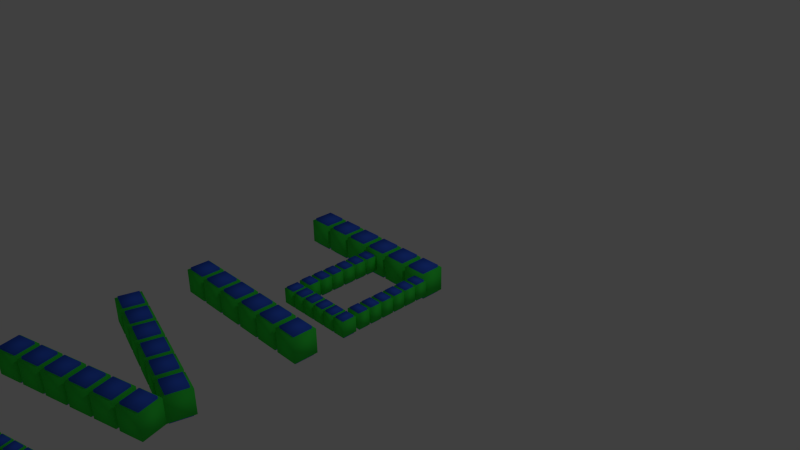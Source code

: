 # Source: playButton0.blend  (saved by Blender 2.72.0; exported with 4.5.12 LTS)
import bpy
from mathutils import Matrix  # noqa: F401  (used for matrix-valued properties, if any)

bpy.ops.wm.read_factory_settings(use_empty=True)
scene = bpy.context.scene
scene.name = 'Scene'

# ---- collections
col_collection_1 = bpy.data.collections.new('Collection 1'); scene.collection.children.link(col_collection_1)

# ---- materials (node trees are filled in below, after node groups)
mat_material_008 = bpy.data.materials.new('Material.008')
mat_material_008.alpha_threshold = 0.0
mat_material_008.use_transparent_shadow = False
mat_material_008.diffuse_color = (0.04293, 0.8, 0.06539, 1.0)
mat_material_008.roughness = 0.5
mat_material_009 = bpy.data.materials.new('Material.009')
mat_material_009.alpha_threshold = 0.0
mat_material_009.use_transparent_shadow = False
mat_material_009.diffuse_color = (0.04064, 0.1284, 0.8, 1.0)
mat_material_009.roughness = 0.5
mat_material_010 = bpy.data.materials.new('Material.010')
mat_material_010.alpha_threshold = 0.0
mat_material_010.use_transparent_shadow = False
mat_material_010.diffuse_color = (0.04293, 0.8, 0.06539, 1.0)
mat_material_010.roughness = 0.5
mat_material_011 = bpy.data.materials.new('Material.011')
mat_material_011.alpha_threshold = 0.0
mat_material_011.use_transparent_shadow = False
mat_material_011.diffuse_color = (0.04064, 0.1284, 0.8, 1.0)
mat_material_011.roughness = 0.5
mat_material_001 = bpy.data.materials.new('Material.001')
mat_material_001.alpha_threshold = 0.0
mat_material_001.use_transparent_shadow = False
mat_material_001.diffuse_color = (0.04293, 0.8, 0.06539, 1.0)
mat_material_001.roughness = 0.5
mat_material_000 = bpy.data.materials.new('Material.000')
mat_material_000.alpha_threshold = 0.0
mat_material_000.use_transparent_shadow = False
mat_material_000.diffuse_color = (0.04064, 0.1284, 0.8, 1.0)
mat_material_000.roughness = 0.5
mat_material_003 = bpy.data.materials.new('Material.003')
mat_material_003.alpha_threshold = 0.0
mat_material_003.use_transparent_shadow = False
mat_material_003.diffuse_color = (0.04293, 0.8, 0.06539, 1.0)
mat_material_003.roughness = 0.5
mat_material_002 = bpy.data.materials.new('Material.002')
mat_material_002.alpha_threshold = 0.0
mat_material_002.use_transparent_shadow = False
mat_material_002.diffuse_color = (0.04064, 0.1284, 0.8, 1.0)
mat_material_002.roughness = 0.5
mat_material_007 = bpy.data.materials.new('Material.007')
mat_material_007.alpha_threshold = 0.0
mat_material_007.use_transparent_shadow = False
mat_material_007.diffuse_color = (0.04293, 0.8, 0.06539, 1.0)
mat_material_007.roughness = 0.5
mat_material_004 = bpy.data.materials.new('Material.004')
mat_material_004.alpha_threshold = 0.0
mat_material_004.use_transparent_shadow = False
mat_material_004.diffuse_color = (0.04064, 0.1284, 0.8, 1.0)
mat_material_004.roughness = 0.5
mat_material_005 = bpy.data.materials.new('Material.005')
mat_material_005.alpha_threshold = 0.0
mat_material_005.use_transparent_shadow = False
mat_material_005.diffuse_color = (0.04293, 0.8, 0.06539, 1.0)
mat_material_005.roughness = 0.5
mat_material_006 = bpy.data.materials.new('Material.006')
mat_material_006.alpha_threshold = 0.0
mat_material_006.use_transparent_shadow = False
mat_material_006.diffuse_color = (0.04064, 0.1284, 0.8, 1.0)
mat_material_006.roughness = 0.5
mat_material_012 = bpy.data.materials.new('Material.012')
mat_material_012.alpha_threshold = 0.0
mat_material_012.use_transparent_shadow = False
mat_material_012.diffuse_color = (0.04293, 0.8, 0.06539, 1.0)
mat_material_012.roughness = 0.5
mat_material_013 = bpy.data.materials.new('Material.013')
mat_material_013.alpha_threshold = 0.0
mat_material_013.use_transparent_shadow = False
mat_material_013.diffuse_color = (0.04064, 0.1284, 0.8, 1.0)
mat_material_013.roughness = 0.5
mat_material_014 = bpy.data.materials.new('Material.014')
mat_material_014.alpha_threshold = 0.0
mat_material_014.use_transparent_shadow = False
mat_material_014.diffuse_color = (0.04293, 0.8, 0.06539, 1.0)
mat_material_014.roughness = 0.5
mat_material_015 = bpy.data.materials.new('Material.015')
mat_material_015.alpha_threshold = 0.0
mat_material_015.use_transparent_shadow = False
mat_material_015.diffuse_color = (0.04064, 0.1284, 0.8, 1.0)
mat_material_015.roughness = 0.5
mat_material_016 = bpy.data.materials.new('Material.016')
mat_material_016.alpha_threshold = 0.0
mat_material_016.use_transparent_shadow = False
mat_material_016.diffuse_color = (0.04293, 0.8, 0.06539, 1.0)
mat_material_016.roughness = 0.5
mat_material_017 = bpy.data.materials.new('Material.017')
mat_material_017.alpha_threshold = 0.0
mat_material_017.use_transparent_shadow = False
mat_material_017.diffuse_color = (0.04064, 0.1284, 0.8, 1.0)
mat_material_017.roughness = 0.5
mat_material_018 = bpy.data.materials.new('Material.018')
mat_material_018.alpha_threshold = 0.0
mat_material_018.use_transparent_shadow = False
mat_material_018.diffuse_color = (0.04293, 0.8, 0.06539, 1.0)
mat_material_018.roughness = 0.5
mat_material_019 = bpy.data.materials.new('Material.019')
mat_material_019.alpha_threshold = 0.0
mat_material_019.use_transparent_shadow = False
mat_material_019.diffuse_color = (0.04064, 0.1284, 0.8, 1.0)
mat_material_019.roughness = 0.5
mat_material_020 = bpy.data.materials.new('Material.020')
mat_material_020.alpha_threshold = 0.0
mat_material_020.use_transparent_shadow = False
mat_material_020.diffuse_color = (0.04293, 0.8, 0.06539, 1.0)
mat_material_020.roughness = 0.5
mat_material_021 = bpy.data.materials.new('Material.021')
mat_material_021.alpha_threshold = 0.0
mat_material_021.use_transparent_shadow = False
mat_material_021.diffuse_color = (0.04064, 0.1284, 0.8, 1.0)
mat_material_021.roughness = 0.5
mat_material_022 = bpy.data.materials.new('Material.022')
mat_material_022.alpha_threshold = 0.0
mat_material_022.use_transparent_shadow = False
mat_material_022.diffuse_color = (0.04293, 0.8, 0.06539, 1.0)
mat_material_022.roughness = 0.5
mat_material_023 = bpy.data.materials.new('Material.023')
mat_material_023.alpha_threshold = 0.0
mat_material_023.use_transparent_shadow = False
mat_material_023.diffuse_color = (0.04064, 0.1284, 0.8, 1.0)
mat_material_023.roughness = 0.5
mat_material_024 = bpy.data.materials.new('Material.024')
mat_material_024.alpha_threshold = 0.0
mat_material_024.use_transparent_shadow = False
mat_material_024.diffuse_color = (0.04293, 0.8, 0.06539, 1.0)
mat_material_024.roughness = 0.5
mat_material_025 = bpy.data.materials.new('Material.025')
mat_material_025.alpha_threshold = 0.0
mat_material_025.use_transparent_shadow = False
mat_material_025.diffuse_color = (0.04064, 0.1284, 0.8, 1.0)
mat_material_025.roughness = 0.5
mat_material_026 = bpy.data.materials.new('Material.026')
mat_material_026.alpha_threshold = 0.0
mat_material_026.use_transparent_shadow = False
mat_material_026.diffuse_color = (0.04293, 0.8, 0.06539, 1.0)
mat_material_026.roughness = 0.5
mat_material_027 = bpy.data.materials.new('Material.027')
mat_material_027.alpha_threshold = 0.0
mat_material_027.use_transparent_shadow = False
mat_material_027.diffuse_color = (0.04064, 0.1284, 0.8, 1.0)
mat_material_027.roughness = 0.5
mat_material_028 = bpy.data.materials.new('Material.028')
mat_material_028.alpha_threshold = 0.0
mat_material_028.use_transparent_shadow = False
mat_material_028.diffuse_color = (0.04293, 0.8, 0.06539, 1.0)
mat_material_028.roughness = 0.5
mat_material_029 = bpy.data.materials.new('Material.029')
mat_material_029.alpha_threshold = 0.0
mat_material_029.use_transparent_shadow = False
mat_material_029.diffuse_color = (0.04064, 0.1284, 0.8, 1.0)
mat_material_029.roughness = 0.5
mat_material_030 = bpy.data.materials.new('Material.030')
mat_material_030.alpha_threshold = 0.0
mat_material_030.use_transparent_shadow = False
mat_material_030.diffuse_color = (0.04293, 0.8, 0.06539, 1.0)
mat_material_030.roughness = 0.5
mat_material_031 = bpy.data.materials.new('Material.031')
mat_material_031.alpha_threshold = 0.0
mat_material_031.use_transparent_shadow = False
mat_material_031.diffuse_color = (0.04064, 0.1284, 0.8, 1.0)
mat_material_031.roughness = 0.5
mat_material_032 = bpy.data.materials.new('Material.032')
mat_material_032.alpha_threshold = 0.0
mat_material_032.use_transparent_shadow = False
mat_material_032.diffuse_color = (0.04293, 0.8, 0.06539, 1.0)
mat_material_032.roughness = 0.5
mat_material_033 = bpy.data.materials.new('Material.033')
mat_material_033.alpha_threshold = 0.0
mat_material_033.use_transparent_shadow = False
mat_material_033.diffuse_color = (0.04064, 0.1284, 0.8, 1.0)
mat_material_033.roughness = 0.5
mat_material_034 = bpy.data.materials.new('Material.034')
mat_material_034.alpha_threshold = 0.0
mat_material_034.use_transparent_shadow = False
mat_material_034.diffuse_color = (0.04293, 0.8, 0.06539, 1.0)
mat_material_034.roughness = 0.5
mat_material_035 = bpy.data.materials.new('Material.035')
mat_material_035.alpha_threshold = 0.0
mat_material_035.use_transparent_shadow = False
mat_material_035.diffuse_color = (0.04064, 0.1284, 0.8, 1.0)
mat_material_035.roughness = 0.5
mat_material_036 = bpy.data.materials.new('Material.036')
mat_material_036.alpha_threshold = 0.0
mat_material_036.use_transparent_shadow = False
mat_material_036.diffuse_color = (0.04293, 0.8, 0.06539, 1.0)
mat_material_036.roughness = 0.5
mat_material_037 = bpy.data.materials.new('Material.037')
mat_material_037.alpha_threshold = 0.0
mat_material_037.use_transparent_shadow = False
mat_material_037.diffuse_color = (0.04064, 0.1284, 0.8, 1.0)
mat_material_037.roughness = 0.5
mat_material_038 = bpy.data.materials.new('Material.038')
mat_material_038.alpha_threshold = 0.0
mat_material_038.use_transparent_shadow = False
mat_material_038.diffuse_color = (0.04293, 0.8, 0.06539, 1.0)
mat_material_038.roughness = 0.5
mat_material_039 = bpy.data.materials.new('Material.039')
mat_material_039.alpha_threshold = 0.0
mat_material_039.use_transparent_shadow = False
mat_material_039.diffuse_color = (0.04064, 0.1284, 0.8, 1.0)
mat_material_039.roughness = 0.5
mat_material_040 = bpy.data.materials.new('Material.040')
mat_material_040.alpha_threshold = 0.0
mat_material_040.use_transparent_shadow = False
mat_material_040.diffuse_color = (0.04293, 0.8, 0.06539, 1.0)
mat_material_040.roughness = 0.5
mat_material_041 = bpy.data.materials.new('Material.041')
mat_material_041.alpha_threshold = 0.0
mat_material_041.use_transparent_shadow = False
mat_material_041.diffuse_color = (0.04064, 0.1284, 0.8, 1.0)
mat_material_041.roughness = 0.5
mat_material_042 = bpy.data.materials.new('Material.042')
mat_material_042.alpha_threshold = 0.0
mat_material_042.use_transparent_shadow = False
mat_material_042.diffuse_color = (0.04293, 0.8, 0.06539, 1.0)
mat_material_042.roughness = 0.5
mat_material_043 = bpy.data.materials.new('Material.043')
mat_material_043.alpha_threshold = 0.0
mat_material_043.use_transparent_shadow = False
mat_material_043.diffuse_color = (0.04064, 0.1284, 0.8, 1.0)
mat_material_043.roughness = 0.5
mat_material_044 = bpy.data.materials.new('Material.044')
mat_material_044.alpha_threshold = 0.0
mat_material_044.use_transparent_shadow = False
mat_material_044.diffuse_color = (0.04293, 0.8, 0.06539, 1.0)
mat_material_044.roughness = 0.5
mat_material_045 = bpy.data.materials.new('Material.045')
mat_material_045.alpha_threshold = 0.0
mat_material_045.use_transparent_shadow = False
mat_material_045.diffuse_color = (0.04064, 0.1284, 0.8, 1.0)
mat_material_045.roughness = 0.5
mat_material_046 = bpy.data.materials.new('Material.046')
mat_material_046.alpha_threshold = 0.0
mat_material_046.use_transparent_shadow = False
mat_material_046.diffuse_color = (0.04293, 0.8, 0.06539, 1.0)
mat_material_046.roughness = 0.5
mat_material_047 = bpy.data.materials.new('Material.047')
mat_material_047.alpha_threshold = 0.0
mat_material_047.use_transparent_shadow = False
mat_material_047.diffuse_color = (0.04064, 0.1284, 0.8, 1.0)
mat_material_047.roughness = 0.5
mat_material_048 = bpy.data.materials.new('Material.048')
mat_material_048.alpha_threshold = 0.0
mat_material_048.use_transparent_shadow = False
mat_material_048.diffuse_color = (0.04293, 0.8, 0.06539, 1.0)
mat_material_048.roughness = 0.5
mat_material_049 = bpy.data.materials.new('Material.049')
mat_material_049.alpha_threshold = 0.0
mat_material_049.use_transparent_shadow = False
mat_material_049.diffuse_color = (0.04064, 0.1284, 0.8, 1.0)
mat_material_049.roughness = 0.5
mat_material_050 = bpy.data.materials.new('Material.050')
mat_material_050.alpha_threshold = 0.0
mat_material_050.use_transparent_shadow = False
mat_material_050.diffuse_color = (0.04293, 0.8, 0.06539, 1.0)
mat_material_050.roughness = 0.5
mat_material_051 = bpy.data.materials.new('Material.051')
mat_material_051.alpha_threshold = 0.0
mat_material_051.use_transparent_shadow = False
mat_material_051.diffuse_color = (0.04064, 0.1284, 0.8, 1.0)
mat_material_051.roughness = 0.5
mat_material_052 = bpy.data.materials.new('Material.052')
mat_material_052.alpha_threshold = 0.0
mat_material_052.use_transparent_shadow = False
mat_material_052.diffuse_color = (0.04293, 0.8, 0.06539, 1.0)
mat_material_052.roughness = 0.5
mat_material_053 = bpy.data.materials.new('Material.053')
mat_material_053.alpha_threshold = 0.0
mat_material_053.use_transparent_shadow = False
mat_material_053.diffuse_color = (0.04064, 0.1284, 0.8, 1.0)
mat_material_053.roughness = 0.5
mat_material_054 = bpy.data.materials.new('Material.054')
mat_material_054.alpha_threshold = 0.0
mat_material_054.use_transparent_shadow = False
mat_material_054.diffuse_color = (0.04293, 0.8, 0.06539, 1.0)
mat_material_054.roughness = 0.5
mat_material_055 = bpy.data.materials.new('Material.055')
mat_material_055.alpha_threshold = 0.0
mat_material_055.use_transparent_shadow = False
mat_material_055.diffuse_color = (0.04064, 0.1284, 0.8, 1.0)
mat_material_055.roughness = 0.5
mat_material_056 = bpy.data.materials.new('Material.056')
mat_material_056.alpha_threshold = 0.0
mat_material_056.use_transparent_shadow = False
mat_material_056.diffuse_color = (0.04293, 0.8, 0.06539, 1.0)
mat_material_056.roughness = 0.5
mat_material_057 = bpy.data.materials.new('Material.057')
mat_material_057.alpha_threshold = 0.0
mat_material_057.use_transparent_shadow = False
mat_material_057.diffuse_color = (0.04064, 0.1284, 0.8, 1.0)
mat_material_057.roughness = 0.5
mat_material_058 = bpy.data.materials.new('Material.058')
mat_material_058.alpha_threshold = 0.0
mat_material_058.use_transparent_shadow = False
mat_material_058.diffuse_color = (0.04293, 0.8, 0.06539, 1.0)
mat_material_058.roughness = 0.5
mat_material_059 = bpy.data.materials.new('Material.059')
mat_material_059.alpha_threshold = 0.0
mat_material_059.use_transparent_shadow = False
mat_material_059.diffuse_color = (0.04064, 0.1284, 0.8, 1.0)
mat_material_059.roughness = 0.5
mat_material_060 = bpy.data.materials.new('Material.060')
mat_material_060.alpha_threshold = 0.0
mat_material_060.use_transparent_shadow = False
mat_material_060.diffuse_color = (0.04293, 0.8, 0.06539, 1.0)
mat_material_060.roughness = 0.5
mat_material_061 = bpy.data.materials.new('Material.061')
mat_material_061.alpha_threshold = 0.0
mat_material_061.use_transparent_shadow = False
mat_material_061.diffuse_color = (0.04064, 0.1284, 0.8, 1.0)
mat_material_061.roughness = 0.5
mat_material_062 = bpy.data.materials.new('Material.062')
mat_material_062.alpha_threshold = 0.0
mat_material_062.use_transparent_shadow = False
mat_material_062.diffuse_color = (0.04293, 0.8, 0.06539, 1.0)
mat_material_062.roughness = 0.5
mat_material_063 = bpy.data.materials.new('Material.063')
mat_material_063.alpha_threshold = 0.0
mat_material_063.use_transparent_shadow = False
mat_material_063.diffuse_color = (0.04064, 0.1284, 0.8, 1.0)
mat_material_063.roughness = 0.5
mat_material_064 = bpy.data.materials.new('Material.064')
mat_material_064.alpha_threshold = 0.0
mat_material_064.use_transparent_shadow = False
mat_material_064.diffuse_color = (0.04293, 0.8, 0.06539, 1.0)
mat_material_064.roughness = 0.5
mat_material_065 = bpy.data.materials.new('Material.065')
mat_material_065.alpha_threshold = 0.0
mat_material_065.use_transparent_shadow = False
mat_material_065.diffuse_color = (0.04064, 0.1284, 0.8, 1.0)
mat_material_065.roughness = 0.5
mat_material_066 = bpy.data.materials.new('Material.066')
mat_material_066.alpha_threshold = 0.0
mat_material_066.use_transparent_shadow = False
mat_material_066.diffuse_color = (0.04293, 0.8, 0.06539, 1.0)
mat_material_066.roughness = 0.5
mat_material_067 = bpy.data.materials.new('Material.067')
mat_material_067.alpha_threshold = 0.0
mat_material_067.use_transparent_shadow = False
mat_material_067.diffuse_color = (0.04064, 0.1284, 0.8, 1.0)
mat_material_067.roughness = 0.5
mat_material_068 = bpy.data.materials.new('Material.068')
mat_material_068.alpha_threshold = 0.0
mat_material_068.use_transparent_shadow = False
mat_material_068.diffuse_color = (0.04293, 0.8, 0.06539, 1.0)
mat_material_068.roughness = 0.5
mat_material_069 = bpy.data.materials.new('Material.069')
mat_material_069.alpha_threshold = 0.0
mat_material_069.use_transparent_shadow = False
mat_material_069.diffuse_color = (0.04064, 0.1284, 0.8, 1.0)
mat_material_069.roughness = 0.5
mat_material_070 = bpy.data.materials.new('Material.070')
mat_material_070.alpha_threshold = 0.0
mat_material_070.use_transparent_shadow = False
mat_material_070.diffuse_color = (0.04293, 0.8, 0.06539, 1.0)
mat_material_070.roughness = 0.5
mat_material_071 = bpy.data.materials.new('Material.071')
mat_material_071.alpha_threshold = 0.0
mat_material_071.use_transparent_shadow = False
mat_material_071.diffuse_color = (0.04064, 0.1284, 0.8, 1.0)
mat_material_071.roughness = 0.5
mat_material_072 = bpy.data.materials.new('Material.072')
mat_material_072.alpha_threshold = 0.0
mat_material_072.use_transparent_shadow = False
mat_material_072.diffuse_color = (0.04293, 0.8, 0.06539, 1.0)
mat_material_072.roughness = 0.5
mat_material_073 = bpy.data.materials.new('Material.073')
mat_material_073.alpha_threshold = 0.0
mat_material_073.use_transparent_shadow = False
mat_material_073.diffuse_color = (0.04064, 0.1284, 0.8, 1.0)
mat_material_073.roughness = 0.5
mat_material_074 = bpy.data.materials.new('Material.074')
mat_material_074.alpha_threshold = 0.0
mat_material_074.use_transparent_shadow = False
mat_material_074.diffuse_color = (0.04293, 0.8, 0.06539, 1.0)
mat_material_074.roughness = 0.5
mat_material_075 = bpy.data.materials.new('Material.075')
mat_material_075.alpha_threshold = 0.0
mat_material_075.use_transparent_shadow = False
mat_material_075.diffuse_color = (0.04064, 0.1284, 0.8, 1.0)
mat_material_075.roughness = 0.5
mat_material_076 = bpy.data.materials.new('Material.076')
mat_material_076.alpha_threshold = 0.0
mat_material_076.use_transparent_shadow = False
mat_material_076.diffuse_color = (0.04293, 0.8, 0.06539, 1.0)
mat_material_076.roughness = 0.5
mat_material_077 = bpy.data.materials.new('Material.077')
mat_material_077.alpha_threshold = 0.0
mat_material_077.use_transparent_shadow = False
mat_material_077.diffuse_color = (0.04064, 0.1284, 0.8, 1.0)
mat_material_077.roughness = 0.5
mat_material_078 = bpy.data.materials.new('Material.078')
mat_material_078.alpha_threshold = 0.0
mat_material_078.use_transparent_shadow = False
mat_material_078.diffuse_color = (0.04293, 0.8, 0.06539, 1.0)
mat_material_078.roughness = 0.5
mat_material_079 = bpy.data.materials.new('Material.079')
mat_material_079.alpha_threshold = 0.0
mat_material_079.use_transparent_shadow = False
mat_material_079.diffuse_color = (0.04064, 0.1284, 0.8, 1.0)
mat_material_079.roughness = 0.5
mat_material_080 = bpy.data.materials.new('Material.080')
mat_material_080.alpha_threshold = 0.0
mat_material_080.use_transparent_shadow = False
mat_material_080.diffuse_color = (0.04293, 0.8, 0.06539, 1.0)
mat_material_080.roughness = 0.5
mat_material_081 = bpy.data.materials.new('Material.081')
mat_material_081.alpha_threshold = 0.0
mat_material_081.use_transparent_shadow = False
mat_material_081.diffuse_color = (0.04064, 0.1284, 0.8, 1.0)
mat_material_081.roughness = 0.5
mat_material_082 = bpy.data.materials.new('Material.082')
mat_material_082.alpha_threshold = 0.0
mat_material_082.use_transparent_shadow = False
mat_material_082.diffuse_color = (0.04293, 0.8, 0.06539, 1.0)
mat_material_082.roughness = 0.5
mat_material_083 = bpy.data.materials.new('Material.083')
mat_material_083.alpha_threshold = 0.0
mat_material_083.use_transparent_shadow = False
mat_material_083.diffuse_color = (0.04064, 0.1284, 0.8, 1.0)
mat_material_083.roughness = 0.5
mat_material_084 = bpy.data.materials.new('Material.084')
mat_material_084.alpha_threshold = 0.0
mat_material_084.use_transparent_shadow = False
mat_material_084.diffuse_color = (0.04293, 0.8, 0.06539, 1.0)
mat_material_084.roughness = 0.5
mat_material_085 = bpy.data.materials.new('Material.085')
mat_material_085.alpha_threshold = 0.0
mat_material_085.use_transparent_shadow = False
mat_material_085.diffuse_color = (0.04064, 0.1284, 0.8, 1.0)
mat_material_085.roughness = 0.5
mat_material_086 = bpy.data.materials.new('Material.086')
mat_material_086.alpha_threshold = 0.0
mat_material_086.use_transparent_shadow = False
mat_material_086.diffuse_color = (0.04293, 0.8, 0.06539, 1.0)
mat_material_086.roughness = 0.5
mat_material_087 = bpy.data.materials.new('Material.087')
mat_material_087.alpha_threshold = 0.0
mat_material_087.use_transparent_shadow = False
mat_material_087.diffuse_color = (0.04064, 0.1284, 0.8, 1.0)
mat_material_087.roughness = 0.5
mat_material_088 = bpy.data.materials.new('Material.088')
mat_material_088.alpha_threshold = 0.0
mat_material_088.use_transparent_shadow = False
mat_material_088.diffuse_color = (0.04293, 0.8, 0.06539, 1.0)
mat_material_088.roughness = 0.5
mat_material_089 = bpy.data.materials.new('Material.089')
mat_material_089.alpha_threshold = 0.0
mat_material_089.use_transparent_shadow = False
mat_material_089.diffuse_color = (0.04064, 0.1284, 0.8, 1.0)
mat_material_089.roughness = 0.5
mat_material_090 = bpy.data.materials.new('Material.090')
mat_material_090.alpha_threshold = 0.0
mat_material_090.use_transparent_shadow = False
mat_material_090.diffuse_color = (0.04293, 0.8, 0.06539, 1.0)
mat_material_090.roughness = 0.5
mat_material_091 = bpy.data.materials.new('Material.091')
mat_material_091.alpha_threshold = 0.0
mat_material_091.use_transparent_shadow = False
mat_material_091.diffuse_color = (0.04064, 0.1284, 0.8, 1.0)
mat_material_091.roughness = 0.5
mat_material_092 = bpy.data.materials.new('Material.092')
mat_material_092.alpha_threshold = 0.0
mat_material_092.use_transparent_shadow = False
mat_material_092.diffuse_color = (0.04293, 0.8, 0.06539, 1.0)
mat_material_092.roughness = 0.5
mat_material_093 = bpy.data.materials.new('Material.093')
mat_material_093.alpha_threshold = 0.0
mat_material_093.use_transparent_shadow = False
mat_material_093.diffuse_color = (0.04064, 0.1284, 0.8, 1.0)
mat_material_093.roughness = 0.5
mat_material_094 = bpy.data.materials.new('Material.094')
mat_material_094.alpha_threshold = 0.0
mat_material_094.use_transparent_shadow = False
mat_material_094.diffuse_color = (0.04293, 0.8, 0.06539, 1.0)
mat_material_094.roughness = 0.5
mat_material_095 = bpy.data.materials.new('Material.095')
mat_material_095.alpha_threshold = 0.0
mat_material_095.use_transparent_shadow = False
mat_material_095.diffuse_color = (0.04064, 0.1284, 0.8, 1.0)
mat_material_095.roughness = 0.5
mat_material_096 = bpy.data.materials.new('Material.096')
mat_material_096.alpha_threshold = 0.0
mat_material_096.use_transparent_shadow = False
mat_material_096.diffuse_color = (0.04293, 0.8, 0.06539, 1.0)
mat_material_096.roughness = 0.5
mat_material_097 = bpy.data.materials.new('Material.097')
mat_material_097.alpha_threshold = 0.0
mat_material_097.use_transparent_shadow = False
mat_material_097.diffuse_color = (0.04064, 0.1284, 0.8, 1.0)
mat_material_097.roughness = 0.5
mat_material_098 = bpy.data.materials.new('Material.098')
mat_material_098.alpha_threshold = 0.0
mat_material_098.use_transparent_shadow = False
mat_material_098.diffuse_color = (0.04293, 0.8, 0.06539, 1.0)
mat_material_098.roughness = 0.5
mat_material_099 = bpy.data.materials.new('Material.099')
mat_material_099.alpha_threshold = 0.0
mat_material_099.use_transparent_shadow = False
mat_material_099.diffuse_color = (0.04064, 0.1284, 0.8, 1.0)
mat_material_099.roughness = 0.5
mat_material_100 = bpy.data.materials.new('Material.100')
mat_material_100.alpha_threshold = 0.0
mat_material_100.use_transparent_shadow = False
mat_material_100.diffuse_color = (0.04293, 0.8, 0.06539, 1.0)
mat_material_100.roughness = 0.5
mat_material_101 = bpy.data.materials.new('Material.101')
mat_material_101.alpha_threshold = 0.0
mat_material_101.use_transparent_shadow = False
mat_material_101.diffuse_color = (0.04064, 0.1284, 0.8, 1.0)
mat_material_101.roughness = 0.5
mat_material_102 = bpy.data.materials.new('Material.102')
mat_material_102.alpha_threshold = 0.0
mat_material_102.use_transparent_shadow = False
mat_material_102.diffuse_color = (0.04293, 0.8, 0.06539, 1.0)
mat_material_102.roughness = 0.5
mat_material_103 = bpy.data.materials.new('Material.103')
mat_material_103.alpha_threshold = 0.0
mat_material_103.use_transparent_shadow = False
mat_material_103.diffuse_color = (0.04064, 0.1284, 0.8, 1.0)
mat_material_103.roughness = 0.5
mat_material_104 = bpy.data.materials.new('Material.104')
mat_material_104.alpha_threshold = 0.0
mat_material_104.use_transparent_shadow = False
mat_material_104.diffuse_color = (0.04293, 0.8, 0.06539, 1.0)
mat_material_104.roughness = 0.5
mat_material_105 = bpy.data.materials.new('Material.105')
mat_material_105.alpha_threshold = 0.0
mat_material_105.use_transparent_shadow = False
mat_material_105.diffuse_color = (0.04064, 0.1284, 0.8, 1.0)
mat_material_105.roughness = 0.5
mat_material_106 = bpy.data.materials.new('Material.106')
mat_material_106.alpha_threshold = 0.0
mat_material_106.use_transparent_shadow = False
mat_material_106.diffuse_color = (0.04293, 0.8, 0.06539, 1.0)
mat_material_106.roughness = 0.5
mat_material_107 = bpy.data.materials.new('Material.107')
mat_material_107.alpha_threshold = 0.0
mat_material_107.use_transparent_shadow = False
mat_material_107.diffuse_color = (0.04064, 0.1284, 0.8, 1.0)
mat_material_107.roughness = 0.5
mat_material_108 = bpy.data.materials.new('Material.108')
mat_material_108.alpha_threshold = 0.0
mat_material_108.use_transparent_shadow = False
mat_material_108.diffuse_color = (0.04293, 0.8, 0.06539, 1.0)
mat_material_108.roughness = 0.5
mat_material_109 = bpy.data.materials.new('Material.109')
mat_material_109.alpha_threshold = 0.0
mat_material_109.use_transparent_shadow = False
mat_material_109.diffuse_color = (0.04064, 0.1284, 0.8, 1.0)
mat_material_109.roughness = 0.5
mat_material_110 = bpy.data.materials.new('Material.110')
mat_material_110.alpha_threshold = 0.0
mat_material_110.use_transparent_shadow = False
mat_material_110.diffuse_color = (0.04293, 0.8, 0.06539, 1.0)
mat_material_110.roughness = 0.5
mat_material_111 = bpy.data.materials.new('Material.111')
mat_material_111.alpha_threshold = 0.0
mat_material_111.use_transparent_shadow = False
mat_material_111.diffuse_color = (0.04064, 0.1284, 0.8, 1.0)
mat_material_111.roughness = 0.5
mat_material_112 = bpy.data.materials.new('Material.112')
mat_material_112.alpha_threshold = 0.0
mat_material_112.use_transparent_shadow = False
mat_material_112.diffuse_color = (0.04293, 0.8, 0.06539, 1.0)
mat_material_112.roughness = 0.5
mat_material_113 = bpy.data.materials.new('Material.113')
mat_material_113.alpha_threshold = 0.0
mat_material_113.use_transparent_shadow = False
mat_material_113.diffuse_color = (0.04064, 0.1284, 0.8, 1.0)
mat_material_113.roughness = 0.5
mat_material_114 = bpy.data.materials.new('Material.114')
mat_material_114.alpha_threshold = 0.0
mat_material_114.use_transparent_shadow = False
mat_material_114.diffuse_color = (0.04293, 0.8, 0.06539, 1.0)
mat_material_114.roughness = 0.5
mat_material_115 = bpy.data.materials.new('Material.115')
mat_material_115.alpha_threshold = 0.0
mat_material_115.use_transparent_shadow = False
mat_material_115.diffuse_color = (0.04064, 0.1284, 0.8, 1.0)
mat_material_115.roughness = 0.5
mat_material_116 = bpy.data.materials.new('Material.116')
mat_material_116.alpha_threshold = 0.0
mat_material_116.use_transparent_shadow = False
mat_material_116.diffuse_color = (0.04293, 0.8, 0.06539, 1.0)
mat_material_116.roughness = 0.5
mat_material_117 = bpy.data.materials.new('Material.117')
mat_material_117.alpha_threshold = 0.0
mat_material_117.use_transparent_shadow = False
mat_material_117.diffuse_color = (0.04064, 0.1284, 0.8, 1.0)
mat_material_117.roughness = 0.5
mat_material_118 = bpy.data.materials.new('Material.118')
mat_material_118.alpha_threshold = 0.0
mat_material_118.use_transparent_shadow = False
mat_material_118.diffuse_color = (0.04293, 0.8, 0.06539, 1.0)
mat_material_118.roughness = 0.5
mat_material_119 = bpy.data.materials.new('Material.119')
mat_material_119.alpha_threshold = 0.0
mat_material_119.use_transparent_shadow = False
mat_material_119.diffuse_color = (0.04064, 0.1284, 0.8, 1.0)
mat_material_119.roughness = 0.5

# ---- material node trees

# ---- world
world_world = bpy.data.worlds.new('World'); scene.world = world_world
world_world.color = (0.05088, 0.05088, 0.05088)
world_world.use_sun_shadow = False
world_world.sun_shadow_jitter_overblur = 0.0
world_world.cycles.sampling_method = 'MANUAL'
world_world.cycles.sample_map_resolution = 256

# ---- cameras
cam_camera = bpy.data.cameras.new('Camera')
cam_camera.clip_end = 100.0
cam_camera.lens = 35.0
cam_camera.sensor_width = 32.0
cam_camera.sensor_height = 18.0
cam_camera.ortho_scale = 7.314
cam_camera.dof.focus_distance = 0.0
cam_camera.dof.aperture_fstop = 128.0

# ---- lights
light_lamp = bpy.data.lights.new('Lamp', 'POINT')
light_lamp.transmission_factor = 0.0
light_lamp.cutoff_distance = 30.0
light_lamp.energy = 100.0
light_lamp.shadow_buffer_clip_start = 1.001
light_lamp.shadow_soft_size = 0.1
light_lamp.shadow_maximum_resolution = 0.006
light_lamp.use_absolute_resolution = True
light_lamp.cycles.use_multiple_importance_sampling = False

# ---- meshes
me_cube_003 = bpy.data.meshes.new('Cube.003')
me_cube_003.from_pydata([(-1.958, -0.8, -1.2), (-1.958, 0.8, -1.2), (-0.3576, 0.8, -1.2), (-0.3576, -0.8, -1.2), (-1.958, -0.8, 1.2), (-1.958, 0.8, 1.2), (-0.3576, 0.8, 1.2), (-0.3576, -0.8, 1.2), (-0.1576, 1.0, -1.0), (-0.1576, -1.0, -1.0), (-2.158, -1.0, -1.0), (-2.158, 1.0, -1.0), (-0.1576, 1.0, 1.0), (-0.1576, -1.0, 1.0), (-2.158, -1.0, 1.0), (-2.158, 1.0, 1.0), (0.3622, -0.8, -1.2), (0.3622, 0.8, -1.2), (1.962, 0.8, -1.2), (1.962, -0.8, -1.2), (0.3622, -0.8, 1.2), (0.3622, 0.8, 1.2), (1.962, 0.8, 1.2), (1.962, -0.8, 1.2), (2.162, 1.0, -1.0), (2.162, -1.0, -1.0), (0.1622, -1.0, -1.0), (0.1622, 1.0, -1.0), (2.162, 1.0, 1.0), (2.162, -1.0, 1.0), (0.1622, -1.0, 1.0), (0.1622, 1.0, 1.0), (2.638, -0.8, -1.2), (2.638, 0.8, -1.2), (4.238, 0.8, -1.2), (4.238, -0.8, -1.2), (2.638, -0.8, 1.2), (2.638, 0.8, 1.2), (4.238, 0.8, 1.2), (4.238, -0.8, 1.2), (4.438, 1.0, -1.0), (4.438, -1.0, -1.0), (2.438, -1.0, -1.0), (2.438, 1.0, -1.0), (4.438, 1.0, 1.0), (4.438, -1.0, 1.0), (2.438, -1.0, 1.0), (2.438, 1.0, 1.0), (4.958, -0.8, -1.2), (4.958, 0.8, -1.2), (6.558, 0.8, -1.2), (6.558, -0.8, -1.2), (4.958, -0.8, 1.2), (4.958, 0.8, 1.2), (6.558, 0.8, 1.2), (6.558, -0.8, 1.2), (6.758, 1.0, -1.0), (6.758, -1.0, -1.0), (4.758, -1.0, -1.0), (4.758, 1.0, -1.0), (6.758, 1.0, 1.0), (6.758, -1.0, 1.0), (4.758, -1.0, 1.0), (4.758, 1.0, 1.0), (-6.56, -0.8, -1.2), (-6.56, 0.8, -1.2), (-4.96, 0.8, -1.2), (-4.96, -0.8, -1.2), (-6.56, -0.8, 1.2), (-6.56, 0.8, 1.2), (-4.96, 0.8, 1.2), (-4.96, -0.8, 1.2), (-4.76, 1.0, -1.0), (-4.76, -1.0, -1.0), (-6.76, -1.0, -1.0), (-6.76, 1.0, -1.0), (-4.76, 1.0, 1.0), (-4.76, -1.0, 1.0), (-6.76, -1.0, 1.0), (-6.76, 1.0, 1.0), (-4.241, -0.8, -1.2), (-4.241, 0.8, -1.2), (-2.641, 0.8, -1.2), (-2.641, -0.8, -1.2), (-4.241, -0.8, 1.2), (-4.241, 0.8, 1.2), (-2.641, 0.8, 1.2), (-2.641, -0.8, 1.2), (-2.441, 1.0, -1.0), (-2.441, -1.0, -1.0), (-4.441, -1.0, -1.0), (-4.441, 1.0, -1.0), (-2.441, 1.0, 1.0), (-2.441, -1.0, 1.0), (-4.441, -1.0, 1.0), (-4.441, 1.0, 1.0)], [], [(4, 5, 1, 0), (5, 6, 2, 1), (6, 7, 3, 2), (7, 4, 0, 3), (0, 1, 2, 3), (7, 6, 5, 4), (8, 9, 10, 11), (12, 15, 14, 13), (8, 12, 13, 9), (9, 13, 14, 10), (10, 14, 15, 11), (12, 8, 11, 15), (20, 21, 17, 16), (21, 22, 18, 17), (22, 23, 19, 18), (23, 20, 16, 19), (16, 17, 18, 19), (23, 22, 21, 20), (24, 25, 26, 27), (28, 31, 30, 29), (24, 28, 29, 25), (25, 29, 30, 26), (26, 30, 31, 27), (28, 24, 27, 31), (36, 37, 33, 32), (37, 38, 34, 33), (38, 39, 35, 34), (39, 36, 32, 35), (32, 33, 34, 35), (39, 38, 37, 36), (40, 41, 42, 43), (44, 47, 46, 45), (40, 44, 45, 41), (41, 45, 46, 42), (42, 46, 47, 43), (44, 40, 43, 47), (52, 53, 49, 48), (53, 54, 50, 49), (54, 55, 51, 50), (55, 52, 48, 51), (48, 49, 50, 51), (55, 54, 53, 52), (56, 57, 58, 59), (60, 63, 62, 61), (56, 60, 61, 57), (57, 61, 62, 58), (58, 62, 63, 59), (60, 56, 59, 63), (68, 69, 65, 64), (69, 70, 66, 65), (70, 71, 67, 66), (71, 68, 64, 67), (64, 65, 66, 67), (71, 70, 69, 68), (72, 73, 74, 75), (76, 79, 78, 77), (72, 76, 77, 73), (73, 77, 78, 74), (74, 78, 79, 75), (76, 72, 75, 79), (84, 85, 81, 80), (85, 86, 82, 81), (86, 87, 83, 82), (87, 84, 80, 83), (80, 81, 82, 83), (87, 86, 85, 84), (88, 89, 90, 91), (92, 95, 94, 93), (88, 92, 93, 89), (89, 93, 94, 90), (90, 94, 95, 91), (92, 88, 91, 95)])
me_cube_003.polygons.foreach_set('use_smooth', [True] * 72)
me_cube_003.polygons.foreach_set('material_index', [5, 5, 5, 5, 5, 5, 4, 4, 4, 4, 4, 4, 7, 7, 7, 7, 7, 7, 6, 6, 6, 6, 6, 6, 9, 9, 9, 9, 9, 9, 8, 8, 8, 8, 8, 8, 11, 11, 11, 11, 11, 11, 10, 10, 10, 10, 10, 10, 1, 1, 1, 1, 1, 1, 0, 0, 0, 0, 0, 0, 3, 3, 3, 3, 3, 3, 2, 2, 2, 2, 2, 2])
me_cube_003.materials.append(mat_material_008)
me_cube_003.materials.append(mat_material_009)
me_cube_003.materials.append(mat_material_010)
me_cube_003.materials.append(mat_material_011)
me_cube_003.materials.append(mat_material_001)
me_cube_003.materials.append(mat_material_000)
me_cube_003.materials.append(mat_material_003)
me_cube_003.materials.append(mat_material_002)
me_cube_003.materials.append(mat_material_007)
me_cube_003.materials.append(mat_material_004)
me_cube_003.materials.append(mat_material_005)
me_cube_003.materials.append(mat_material_006)
me_cube_003.use_remesh_preserve_volume = False
me_cube_003.use_remesh_preserve_attributes = False
me_cube_003.use_mirror_vertex_groups = False
me_cube_003.update()
me_cube_001 = bpy.data.meshes.new('Cube.001')
me_cube_001.from_pydata([(-1.958, -0.8, -1.2), (-1.958, 0.8, -1.2), (-0.3576, 0.8, -1.2), (-0.3576, -0.8, -1.2), (-1.958, -0.8, 1.2), (-1.958, 0.8, 1.2), (-0.3576, 0.8, 1.2), (-0.3576, -0.8, 1.2), (-0.1576, 1.0, -1.0), (-0.1576, -1.0, -1.0), (-2.158, -1.0, -1.0), (-2.158, 1.0, -1.0), (-0.1576, 1.0, 1.0), (-0.1576, -1.0, 1.0), (-2.158, -1.0, 1.0), (-2.158, 1.0, 1.0), (0.3622, -0.8, -1.2), (0.3622, 0.8, -1.2), (1.962, 0.8, -1.2), (1.962, -0.8, -1.2), (0.3622, -0.8, 1.2), (0.3622, 0.8, 1.2), (1.962, 0.8, 1.2), (1.962, -0.8, 1.2), (2.162, 1.0, -1.0), (2.162, -1.0, -1.0), (0.1622, -1.0, -1.0), (0.1622, 1.0, -1.0), (2.162, 1.0, 1.0), (2.162, -1.0, 1.0), (0.1622, -1.0, 1.0), (0.1622, 1.0, 1.0), (2.638, -0.8, -1.2), (2.638, 0.8, -1.2), (4.238, 0.8, -1.2), (4.238, -0.8, -1.2), (2.638, -0.8, 1.2), (2.638, 0.8, 1.2), (4.238, 0.8, 1.2), (4.238, -0.8, 1.2), (4.438, 1.0, -1.0), (4.438, -1.0, -1.0), (2.438, -1.0, -1.0), (2.438, 1.0, -1.0), (4.438, 1.0, 1.0), (4.438, -1.0, 1.0), (2.438, -1.0, 1.0), (2.438, 1.0, 1.0), (4.958, -0.8, -1.2), (4.958, 0.8, -1.2), (6.558, 0.8, -1.2), (6.558, -0.8, -1.2), (4.958, -0.8, 1.2), (4.958, 0.8, 1.2), (6.558, 0.8, 1.2), (6.558, -0.8, 1.2), (6.758, 1.0, -1.0), (6.758, -1.0, -1.0), (4.758, -1.0, -1.0), (4.758, 1.0, -1.0), (6.758, 1.0, 1.0), (6.758, -1.0, 1.0), (4.758, -1.0, 1.0), (4.758, 1.0, 1.0), (-6.56, -0.8, -1.2), (-6.56, 0.8, -1.2), (-4.96, 0.8, -1.2), (-4.96, -0.8, -1.2), (-6.56, -0.8, 1.2), (-6.56, 0.8, 1.2), (-4.96, 0.8, 1.2), (-4.96, -0.8, 1.2), (-4.76, 1.0, -1.0), (-4.76, -1.0, -1.0), (-6.76, -1.0, -1.0), (-6.76, 1.0, -1.0), (-4.76, 1.0, 1.0), (-4.76, -1.0, 1.0), (-6.76, -1.0, 1.0), (-6.76, 1.0, 1.0), (-4.241, -0.8, -1.2), (-4.241, 0.8, -1.2), (-2.641, 0.8, -1.2), (-2.641, -0.8, -1.2), (-4.241, -0.8, 1.2), (-4.241, 0.8, 1.2), (-2.641, 0.8, 1.2), (-2.641, -0.8, 1.2), (-2.441, 1.0, -1.0), (-2.441, -1.0, -1.0), (-4.441, -1.0, -1.0), (-4.441, 1.0, -1.0), (-2.441, 1.0, 1.0), (-2.441, -1.0, 1.0), (-4.441, -1.0, 1.0), (-4.441, 1.0, 1.0)], [], [(4, 5, 1, 0), (5, 6, 2, 1), (6, 7, 3, 2), (7, 4, 0, 3), (0, 1, 2, 3), (7, 6, 5, 4), (8, 9, 10, 11), (12, 15, 14, 13), (8, 12, 13, 9), (9, 13, 14, 10), (10, 14, 15, 11), (12, 8, 11, 15), (20, 21, 17, 16), (21, 22, 18, 17), (22, 23, 19, 18), (23, 20, 16, 19), (16, 17, 18, 19), (23, 22, 21, 20), (24, 25, 26, 27), (28, 31, 30, 29), (24, 28, 29, 25), (25, 29, 30, 26), (26, 30, 31, 27), (28, 24, 27, 31), (36, 37, 33, 32), (37, 38, 34, 33), (38, 39, 35, 34), (39, 36, 32, 35), (32, 33, 34, 35), (39, 38, 37, 36), (40, 41, 42, 43), (44, 47, 46, 45), (40, 44, 45, 41), (41, 45, 46, 42), (42, 46, 47, 43), (44, 40, 43, 47), (52, 53, 49, 48), (53, 54, 50, 49), (54, 55, 51, 50), (55, 52, 48, 51), (48, 49, 50, 51), (55, 54, 53, 52), (56, 57, 58, 59), (60, 63, 62, 61), (56, 60, 61, 57), (57, 61, 62, 58), (58, 62, 63, 59), (60, 56, 59, 63), (68, 69, 65, 64), (69, 70, 66, 65), (70, 71, 67, 66), (71, 68, 64, 67), (64, 65, 66, 67), (71, 70, 69, 68), (72, 73, 74, 75), (76, 79, 78, 77), (72, 76, 77, 73), (73, 77, 78, 74), (74, 78, 79, 75), (76, 72, 75, 79), (84, 85, 81, 80), (85, 86, 82, 81), (86, 87, 83, 82), (87, 84, 80, 83), (80, 81, 82, 83), (87, 86, 85, 84), (88, 89, 90, 91), (92, 95, 94, 93), (88, 92, 93, 89), (89, 93, 94, 90), (90, 94, 95, 91), (92, 88, 91, 95)])
me_cube_001.polygons.foreach_set('use_smooth', [True] * 72)
me_cube_001.polygons.foreach_set('material_index', [5, 5, 5, 5, 5, 5, 4, 4, 4, 4, 4, 4, 7, 7, 7, 7, 7, 7, 6, 6, 6, 6, 6, 6, 9, 9, 9, 9, 9, 9, 8, 8, 8, 8, 8, 8, 11, 11, 11, 11, 11, 11, 10, 10, 10, 10, 10, 10, 1, 1, 1, 1, 1, 1, 0, 0, 0, 0, 0, 0, 3, 3, 3, 3, 3, 3, 2, 2, 2, 2, 2, 2])
me_cube_001.materials.append(mat_material_012)
me_cube_001.materials.append(mat_material_013)
me_cube_001.materials.append(mat_material_014)
me_cube_001.materials.append(mat_material_015)
me_cube_001.materials.append(mat_material_016)
me_cube_001.materials.append(mat_material_017)
me_cube_001.materials.append(mat_material_018)
me_cube_001.materials.append(mat_material_019)
me_cube_001.materials.append(mat_material_020)
me_cube_001.materials.append(mat_material_021)
me_cube_001.materials.append(mat_material_022)
me_cube_001.materials.append(mat_material_023)
me_cube_001.use_remesh_preserve_volume = False
me_cube_001.use_remesh_preserve_attributes = False
me_cube_001.use_mirror_vertex_groups = False
me_cube_001.update()
me_cube_002 = bpy.data.meshes.new('Cube.002')
me_cube_002.from_pydata([(-1.958, -0.8, -1.2), (-1.958, 0.8, -1.2), (-0.3576, 0.8, -1.2), (-0.3576, -0.8, -1.2), (-1.958, -0.8, 1.2), (-1.958, 0.8, 1.2), (-0.3576, 0.8, 1.2), (-0.3576, -0.8, 1.2), (-0.1576, 1.0, -1.0), (-0.1576, -1.0, -1.0), (-2.158, -1.0, -1.0), (-2.158, 1.0, -1.0), (-0.1576, 1.0, 1.0), (-0.1576, -1.0, 1.0), (-2.158, -1.0, 1.0), (-2.158, 1.0, 1.0), (0.3622, -0.8, -1.2), (0.3622, 0.8, -1.2), (1.962, 0.8, -1.2), (1.962, -0.8, -1.2), (0.3622, -0.8, 1.2), (0.3622, 0.8, 1.2), (1.962, 0.8, 1.2), (1.962, -0.8, 1.2), (2.162, 1.0, -1.0), (2.162, -1.0, -1.0), (0.1622, -1.0, -1.0), (0.1622, 1.0, -1.0), (2.162, 1.0, 1.0), (2.162, -1.0, 1.0), (0.1622, -1.0, 1.0), (0.1622, 1.0, 1.0), (2.638, -0.8, -1.2), (2.638, 0.8, -1.2), (4.238, 0.8, -1.2), (4.238, -0.8, -1.2), (2.638, -0.8, 1.2), (2.638, 0.8, 1.2), (4.238, 0.8, 1.2), (4.238, -0.8, 1.2), (4.438, 1.0, -1.0), (4.438, -1.0, -1.0), (2.438, -1.0, -1.0), (2.438, 1.0, -1.0), (4.438, 1.0, 1.0), (4.438, -1.0, 1.0), (2.438, -1.0, 1.0), (2.438, 1.0, 1.0), (4.958, -0.8, -1.2), (4.958, 0.8, -1.2), (6.558, 0.8, -1.2), (6.558, -0.8, -1.2), (4.958, -0.8, 1.2), (4.958, 0.8, 1.2), (6.558, 0.8, 1.2), (6.558, -0.8, 1.2), (6.758, 1.0, -1.0), (6.758, -1.0, -1.0), (4.758, -1.0, -1.0), (4.758, 1.0, -1.0), (6.758, 1.0, 1.0), (6.758, -1.0, 1.0), (4.758, -1.0, 1.0), (4.758, 1.0, 1.0), (-6.56, -0.8, -1.2), (-6.56, 0.8, -1.2), (-4.96, 0.8, -1.2), (-4.96, -0.8, -1.2), (-6.56, -0.8, 1.2), (-6.56, 0.8, 1.2), (-4.96, 0.8, 1.2), (-4.96, -0.8, 1.2), (-4.76, 1.0, -1.0), (-4.76, -1.0, -1.0), (-6.76, -1.0, -1.0), (-6.76, 1.0, -1.0), (-4.76, 1.0, 1.0), (-4.76, -1.0, 1.0), (-6.76, -1.0, 1.0), (-6.76, 1.0, 1.0), (-4.241, -0.8, -1.2), (-4.241, 0.8, -1.2), (-2.641, 0.8, -1.2), (-2.641, -0.8, -1.2), (-4.241, -0.8, 1.2), (-4.241, 0.8, 1.2), (-2.641, 0.8, 1.2), (-2.641, -0.8, 1.2), (-2.441, 1.0, -1.0), (-2.441, -1.0, -1.0), (-4.441, -1.0, -1.0), (-4.441, 1.0, -1.0), (-2.441, 1.0, 1.0), (-2.441, -1.0, 1.0), (-4.441, -1.0, 1.0), (-4.441, 1.0, 1.0)], [], [(4, 5, 1, 0), (5, 6, 2, 1), (6, 7, 3, 2), (7, 4, 0, 3), (0, 1, 2, 3), (7, 6, 5, 4), (8, 9, 10, 11), (12, 15, 14, 13), (8, 12, 13, 9), (9, 13, 14, 10), (10, 14, 15, 11), (12, 8, 11, 15), (20, 21, 17, 16), (21, 22, 18, 17), (22, 23, 19, 18), (23, 20, 16, 19), (16, 17, 18, 19), (23, 22, 21, 20), (24, 25, 26, 27), (28, 31, 30, 29), (24, 28, 29, 25), (25, 29, 30, 26), (26, 30, 31, 27), (28, 24, 27, 31), (36, 37, 33, 32), (37, 38, 34, 33), (38, 39, 35, 34), (39, 36, 32, 35), (32, 33, 34, 35), (39, 38, 37, 36), (40, 41, 42, 43), (44, 47, 46, 45), (40, 44, 45, 41), (41, 45, 46, 42), (42, 46, 47, 43), (44, 40, 43, 47), (52, 53, 49, 48), (53, 54, 50, 49), (54, 55, 51, 50), (55, 52, 48, 51), (48, 49, 50, 51), (55, 54, 53, 52), (56, 57, 58, 59), (60, 63, 62, 61), (56, 60, 61, 57), (57, 61, 62, 58), (58, 62, 63, 59), (60, 56, 59, 63), (68, 69, 65, 64), (69, 70, 66, 65), (70, 71, 67, 66), (71, 68, 64, 67), (64, 65, 66, 67), (71, 70, 69, 68), (72, 73, 74, 75), (76, 79, 78, 77), (72, 76, 77, 73), (73, 77, 78, 74), (74, 78, 79, 75), (76, 72, 75, 79), (84, 85, 81, 80), (85, 86, 82, 81), (86, 87, 83, 82), (87, 84, 80, 83), (80, 81, 82, 83), (87, 86, 85, 84), (88, 89, 90, 91), (92, 95, 94, 93), (88, 92, 93, 89), (89, 93, 94, 90), (90, 94, 95, 91), (92, 88, 91, 95)])
me_cube_002.polygons.foreach_set('use_smooth', [True] * 72)
me_cube_002.polygons.foreach_set('material_index', [5, 5, 5, 5, 5, 5, 4, 4, 4, 4, 4, 4, 7, 7, 7, 7, 7, 7, 6, 6, 6, 6, 6, 6, 9, 9, 9, 9, 9, 9, 8, 8, 8, 8, 8, 8, 11, 11, 11, 11, 11, 11, 10, 10, 10, 10, 10, 10, 1, 1, 1, 1, 1, 1, 0, 0, 0, 0, 0, 0, 3, 3, 3, 3, 3, 3, 2, 2, 2, 2, 2, 2])
me_cube_002.materials.append(mat_material_024)
me_cube_002.materials.append(mat_material_025)
me_cube_002.materials.append(mat_material_026)
me_cube_002.materials.append(mat_material_027)
me_cube_002.materials.append(mat_material_028)
me_cube_002.materials.append(mat_material_029)
me_cube_002.materials.append(mat_material_030)
me_cube_002.materials.append(mat_material_031)
me_cube_002.materials.append(mat_material_032)
me_cube_002.materials.append(mat_material_033)
me_cube_002.materials.append(mat_material_034)
me_cube_002.materials.append(mat_material_035)
me_cube_002.use_remesh_preserve_volume = False
me_cube_002.use_remesh_preserve_attributes = False
me_cube_002.use_mirror_vertex_groups = False
me_cube_002.update()
me_cube_004 = bpy.data.meshes.new('Cube.004')
me_cube_004.from_pydata([(-1.958, -0.8, -1.2), (-1.958, 0.8, -1.2), (-0.3576, 0.8, -1.2), (-0.3576, -0.8, -1.2), (-1.958, -0.8, 1.2), (-1.958, 0.8, 1.2), (-0.3576, 0.8, 1.2), (-0.3576, -0.8, 1.2), (-0.1576, 1.0, -1.0), (-0.1576, -1.0, -1.0), (-2.158, -1.0, -1.0), (-2.158, 1.0, -1.0), (-0.1576, 1.0, 1.0), (-0.1576, -1.0, 1.0), (-2.158, -1.0, 1.0), (-2.158, 1.0, 1.0), (0.3622, -0.8, -1.2), (0.3622, 0.8, -1.2), (1.962, 0.8, -1.2), (1.962, -0.8, -1.2), (0.3622, -0.8, 1.2), (0.3622, 0.8, 1.2), (1.962, 0.8, 1.2), (1.962, -0.8, 1.2), (2.162, 1.0, -1.0), (2.162, -1.0, -1.0), (0.1622, -1.0, -1.0), (0.1622, 1.0, -1.0), (2.162, 1.0, 1.0), (2.162, -1.0, 1.0), (0.1622, -1.0, 1.0), (0.1622, 1.0, 1.0), (2.638, -0.8, -1.2), (2.638, 0.8, -1.2), (4.238, 0.8, -1.2), (4.238, -0.8, -1.2), (2.638, -0.8, 1.2), (2.638, 0.8, 1.2), (4.238, 0.8, 1.2), (4.238, -0.8, 1.2), (4.438, 1.0, -1.0), (4.438, -1.0, -1.0), (2.438, -1.0, -1.0), (2.438, 1.0, -1.0), (4.438, 1.0, 1.0), (4.438, -1.0, 1.0), (2.438, -1.0, 1.0), (2.438, 1.0, 1.0), (4.958, -0.8, -1.2), (4.958, 0.8, -1.2), (6.558, 0.8, -1.2), (6.558, -0.8, -1.2), (4.958, -0.8, 1.2), (4.958, 0.8, 1.2), (6.558, 0.8, 1.2), (6.558, -0.8, 1.2), (6.758, 1.0, -1.0), (6.758, -1.0, -1.0), (4.758, -1.0, -1.0), (4.758, 1.0, -1.0), (6.758, 1.0, 1.0), (6.758, -1.0, 1.0), (4.758, -1.0, 1.0), (4.758, 1.0, 1.0), (-6.56, -0.8, -1.2), (-6.56, 0.8, -1.2), (-4.96, 0.8, -1.2), (-4.96, -0.8, -1.2), (-6.56, -0.8, 1.2), (-6.56, 0.8, 1.2), (-4.96, 0.8, 1.2), (-4.96, -0.8, 1.2), (-4.76, 1.0, -1.0), (-4.76, -1.0, -1.0), (-6.76, -1.0, -1.0), (-6.76, 1.0, -1.0), (-4.76, 1.0, 1.0), (-4.76, -1.0, 1.0), (-6.76, -1.0, 1.0), (-6.76, 1.0, 1.0), (-4.241, -0.8, -1.2), (-4.241, 0.8, -1.2), (-2.641, 0.8, -1.2), (-2.641, -0.8, -1.2), (-4.241, -0.8, 1.2), (-4.241, 0.8, 1.2), (-2.641, 0.8, 1.2), (-2.641, -0.8, 1.2), (-2.441, 1.0, -1.0), (-2.441, -1.0, -1.0), (-4.441, -1.0, -1.0), (-4.441, 1.0, -1.0), (-2.441, 1.0, 1.0), (-2.441, -1.0, 1.0), (-4.441, -1.0, 1.0), (-4.441, 1.0, 1.0)], [], [(4, 5, 1, 0), (5, 6, 2, 1), (6, 7, 3, 2), (7, 4, 0, 3), (0, 1, 2, 3), (7, 6, 5, 4), (8, 9, 10, 11), (12, 15, 14, 13), (8, 12, 13, 9), (9, 13, 14, 10), (10, 14, 15, 11), (12, 8, 11, 15), (20, 21, 17, 16), (21, 22, 18, 17), (22, 23, 19, 18), (23, 20, 16, 19), (16, 17, 18, 19), (23, 22, 21, 20), (24, 25, 26, 27), (28, 31, 30, 29), (24, 28, 29, 25), (25, 29, 30, 26), (26, 30, 31, 27), (28, 24, 27, 31), (36, 37, 33, 32), (37, 38, 34, 33), (38, 39, 35, 34), (39, 36, 32, 35), (32, 33, 34, 35), (39, 38, 37, 36), (40, 41, 42, 43), (44, 47, 46, 45), (40, 44, 45, 41), (41, 45, 46, 42), (42, 46, 47, 43), (44, 40, 43, 47), (52, 53, 49, 48), (53, 54, 50, 49), (54, 55, 51, 50), (55, 52, 48, 51), (48, 49, 50, 51), (55, 54, 53, 52), (56, 57, 58, 59), (60, 63, 62, 61), (56, 60, 61, 57), (57, 61, 62, 58), (58, 62, 63, 59), (60, 56, 59, 63), (68, 69, 65, 64), (69, 70, 66, 65), (70, 71, 67, 66), (71, 68, 64, 67), (64, 65, 66, 67), (71, 70, 69, 68), (72, 73, 74, 75), (76, 79, 78, 77), (72, 76, 77, 73), (73, 77, 78, 74), (74, 78, 79, 75), (76, 72, 75, 79), (84, 85, 81, 80), (85, 86, 82, 81), (86, 87, 83, 82), (87, 84, 80, 83), (80, 81, 82, 83), (87, 86, 85, 84), (88, 89, 90, 91), (92, 95, 94, 93), (88, 92, 93, 89), (89, 93, 94, 90), (90, 94, 95, 91), (92, 88, 91, 95)])
me_cube_004.polygons.foreach_set('use_smooth', [True] * 72)
me_cube_004.polygons.foreach_set('material_index', [5, 5, 5, 5, 5, 5, 4, 4, 4, 4, 4, 4, 7, 7, 7, 7, 7, 7, 6, 6, 6, 6, 6, 6, 9, 9, 9, 9, 9, 9, 8, 8, 8, 8, 8, 8, 11, 11, 11, 11, 11, 11, 10, 10, 10, 10, 10, 10, 1, 1, 1, 1, 1, 1, 0, 0, 0, 0, 0, 0, 3, 3, 3, 3, 3, 3, 2, 2, 2, 2, 2, 2])
me_cube_004.materials.append(mat_material_036)
me_cube_004.materials.append(mat_material_037)
me_cube_004.materials.append(mat_material_038)
me_cube_004.materials.append(mat_material_039)
me_cube_004.materials.append(mat_material_040)
me_cube_004.materials.append(mat_material_041)
me_cube_004.materials.append(mat_material_042)
me_cube_004.materials.append(mat_material_043)
me_cube_004.materials.append(mat_material_044)
me_cube_004.materials.append(mat_material_045)
me_cube_004.materials.append(mat_material_046)
me_cube_004.materials.append(mat_material_047)
me_cube_004.use_remesh_preserve_volume = False
me_cube_004.use_remesh_preserve_attributes = False
me_cube_004.use_mirror_vertex_groups = False
me_cube_004.update()
me_cube_005 = bpy.data.meshes.new('Cube.005')
me_cube_005.from_pydata([(-1.958, -0.8, -1.2), (-1.958, 0.8, -1.2), (-0.3576, 0.8, -1.2), (-0.3576, -0.8, -1.2), (-1.958, -0.8, 1.2), (-1.958, 0.8, 1.2), (-0.3576, 0.8, 1.2), (-0.3576, -0.8, 1.2), (-0.1576, 1.0, -1.0), (-0.1576, -1.0, -1.0), (-2.158, -1.0, -1.0), (-2.158, 1.0, -1.0), (-0.1576, 1.0, 1.0), (-0.1576, -1.0, 1.0), (-2.158, -1.0, 1.0), (-2.158, 1.0, 1.0), (0.3622, -0.8, -1.2), (0.3622, 0.8, -1.2), (1.962, 0.8, -1.2), (1.962, -0.8, -1.2), (0.3622, -0.8, 1.2), (0.3622, 0.8, 1.2), (1.962, 0.8, 1.2), (1.962, -0.8, 1.2), (2.162, 1.0, -1.0), (2.162, -1.0, -1.0), (0.1622, -1.0, -1.0), (0.1622, 1.0, -1.0), (2.162, 1.0, 1.0), (2.162, -1.0, 1.0), (0.1622, -1.0, 1.0), (0.1622, 1.0, 1.0), (2.638, -0.8, -1.2), (2.638, 0.8, -1.2), (4.238, 0.8, -1.2), (4.238, -0.8, -1.2), (2.638, -0.8, 1.2), (2.638, 0.8, 1.2), (4.238, 0.8, 1.2), (4.238, -0.8, 1.2), (4.438, 1.0, -1.0), (4.438, -1.0, -1.0), (2.438, -1.0, -1.0), (2.438, 1.0, -1.0), (4.438, 1.0, 1.0), (4.438, -1.0, 1.0), (2.438, -1.0, 1.0), (2.438, 1.0, 1.0), (4.958, -0.8, -1.2), (4.958, 0.8, -1.2), (6.558, 0.8, -1.2), (6.558, -0.8, -1.2), (4.958, -0.8, 1.2), (4.958, 0.8, 1.2), (6.558, 0.8, 1.2), (6.558, -0.8, 1.2), (6.758, 1.0, -1.0), (6.758, -1.0, -1.0), (4.758, -1.0, -1.0), (4.758, 1.0, -1.0), (6.758, 1.0, 1.0), (6.758, -1.0, 1.0), (4.758, -1.0, 1.0), (4.758, 1.0, 1.0), (-6.56, -0.8, -1.2), (-6.56, 0.8, -1.2), (-4.96, 0.8, -1.2), (-4.96, -0.8, -1.2), (-6.56, -0.8, 1.2), (-6.56, 0.8, 1.2), (-4.96, 0.8, 1.2), (-4.96, -0.8, 1.2), (-4.76, 1.0, -1.0), (-4.76, -1.0, -1.0), (-6.76, -1.0, -1.0), (-6.76, 1.0, -1.0), (-4.76, 1.0, 1.0), (-4.76, -1.0, 1.0), (-6.76, -1.0, 1.0), (-6.76, 1.0, 1.0), (-4.241, -0.8, -1.2), (-4.241, 0.8, -1.2), (-2.641, 0.8, -1.2), (-2.641, -0.8, -1.2), (-4.241, -0.8, 1.2), (-4.241, 0.8, 1.2), (-2.641, 0.8, 1.2), (-2.641, -0.8, 1.2), (-2.441, 1.0, -1.0), (-2.441, -1.0, -1.0), (-4.441, -1.0, -1.0), (-4.441, 1.0, -1.0), (-2.441, 1.0, 1.0), (-2.441, -1.0, 1.0), (-4.441, -1.0, 1.0), (-4.441, 1.0, 1.0)], [], [(4, 5, 1, 0), (5, 6, 2, 1), (6, 7, 3, 2), (7, 4, 0, 3), (0, 1, 2, 3), (7, 6, 5, 4), (8, 9, 10, 11), (12, 15, 14, 13), (8, 12, 13, 9), (9, 13, 14, 10), (10, 14, 15, 11), (12, 8, 11, 15), (20, 21, 17, 16), (21, 22, 18, 17), (22, 23, 19, 18), (23, 20, 16, 19), (16, 17, 18, 19), (23, 22, 21, 20), (24, 25, 26, 27), (28, 31, 30, 29), (24, 28, 29, 25), (25, 29, 30, 26), (26, 30, 31, 27), (28, 24, 27, 31), (36, 37, 33, 32), (37, 38, 34, 33), (38, 39, 35, 34), (39, 36, 32, 35), (32, 33, 34, 35), (39, 38, 37, 36), (40, 41, 42, 43), (44, 47, 46, 45), (40, 44, 45, 41), (41, 45, 46, 42), (42, 46, 47, 43), (44, 40, 43, 47), (52, 53, 49, 48), (53, 54, 50, 49), (54, 55, 51, 50), (55, 52, 48, 51), (48, 49, 50, 51), (55, 54, 53, 52), (56, 57, 58, 59), (60, 63, 62, 61), (56, 60, 61, 57), (57, 61, 62, 58), (58, 62, 63, 59), (60, 56, 59, 63), (68, 69, 65, 64), (69, 70, 66, 65), (70, 71, 67, 66), (71, 68, 64, 67), (64, 65, 66, 67), (71, 70, 69, 68), (72, 73, 74, 75), (76, 79, 78, 77), (72, 76, 77, 73), (73, 77, 78, 74), (74, 78, 79, 75), (76, 72, 75, 79), (84, 85, 81, 80), (85, 86, 82, 81), (86, 87, 83, 82), (87, 84, 80, 83), (80, 81, 82, 83), (87, 86, 85, 84), (88, 89, 90, 91), (92, 95, 94, 93), (88, 92, 93, 89), (89, 93, 94, 90), (90, 94, 95, 91), (92, 88, 91, 95)])
me_cube_005.polygons.foreach_set('use_smooth', [True] * 72)
me_cube_005.polygons.foreach_set('material_index', [5, 5, 5, 5, 5, 5, 4, 4, 4, 4, 4, 4, 7, 7, 7, 7, 7, 7, 6, 6, 6, 6, 6, 6, 9, 9, 9, 9, 9, 9, 8, 8, 8, 8, 8, 8, 11, 11, 11, 11, 11, 11, 10, 10, 10, 10, 10, 10, 1, 1, 1, 1, 1, 1, 0, 0, 0, 0, 0, 0, 3, 3, 3, 3, 3, 3, 2, 2, 2, 2, 2, 2])
me_cube_005.materials.append(mat_material_048)
me_cube_005.materials.append(mat_material_049)
me_cube_005.materials.append(mat_material_050)
me_cube_005.materials.append(mat_material_051)
me_cube_005.materials.append(mat_material_052)
me_cube_005.materials.append(mat_material_053)
me_cube_005.materials.append(mat_material_054)
me_cube_005.materials.append(mat_material_055)
me_cube_005.materials.append(mat_material_056)
me_cube_005.materials.append(mat_material_057)
me_cube_005.materials.append(mat_material_058)
me_cube_005.materials.append(mat_material_059)
me_cube_005.use_remesh_preserve_volume = False
me_cube_005.use_remesh_preserve_attributes = False
me_cube_005.use_mirror_vertex_groups = False
me_cube_005.update()
me_cube_006 = bpy.data.meshes.new('Cube.006')
me_cube_006.from_pydata([(-1.958, -0.8, -1.2), (-1.958, 0.8, -1.2), (-0.3576, 0.8, -1.2), (-0.3576, -0.8, -1.2), (-1.958, -0.8, 1.2), (-1.958, 0.8, 1.2), (-0.3576, 0.8, 1.2), (-0.3576, -0.8, 1.2), (-0.1576, 1.0, -1.0), (-0.1576, -1.0, -1.0), (-2.158, -1.0, -1.0), (-2.158, 1.0, -1.0), (-0.1576, 1.0, 1.0), (-0.1576, -1.0, 1.0), (-2.158, -1.0, 1.0), (-2.158, 1.0, 1.0), (0.3622, -0.8, -1.2), (0.3622, 0.8, -1.2), (1.962, 0.8, -1.2), (1.962, -0.8, -1.2), (0.3622, -0.8, 1.2), (0.3622, 0.8, 1.2), (1.962, 0.8, 1.2), (1.962, -0.8, 1.2), (2.162, 1.0, -1.0), (2.162, -1.0, -1.0), (0.1622, -1.0, -1.0), (0.1622, 1.0, -1.0), (2.162, 1.0, 1.0), (2.162, -1.0, 1.0), (0.1622, -1.0, 1.0), (0.1622, 1.0, 1.0), (2.638, -0.8, -1.2), (2.638, 0.8, -1.2), (4.238, 0.8, -1.2), (4.238, -0.8, -1.2), (2.638, -0.8, 1.2), (2.638, 0.8, 1.2), (4.238, 0.8, 1.2), (4.238, -0.8, 1.2), (4.438, 1.0, -1.0), (4.438, -1.0, -1.0), (2.438, -1.0, -1.0), (2.438, 1.0, -1.0), (4.438, 1.0, 1.0), (4.438, -1.0, 1.0), (2.438, -1.0, 1.0), (2.438, 1.0, 1.0), (4.958, -0.8, -1.2), (4.958, 0.8, -1.2), (6.558, 0.8, -1.2), (6.558, -0.8, -1.2), (4.958, -0.8, 1.2), (4.958, 0.8, 1.2), (6.558, 0.8, 1.2), (6.558, -0.8, 1.2), (6.758, 1.0, -1.0), (6.758, -1.0, -1.0), (4.758, -1.0, -1.0), (4.758, 1.0, -1.0), (6.758, 1.0, 1.0), (6.758, -1.0, 1.0), (4.758, -1.0, 1.0), (4.758, 1.0, 1.0), (-6.56, -0.8, -1.2), (-6.56, 0.8, -1.2), (-4.96, 0.8, -1.2), (-4.96, -0.8, -1.2), (-6.56, -0.8, 1.2), (-6.56, 0.8, 1.2), (-4.96, 0.8, 1.2), (-4.96, -0.8, 1.2), (-4.76, 1.0, -1.0), (-4.76, -1.0, -1.0), (-6.76, -1.0, -1.0), (-6.76, 1.0, -1.0), (-4.76, 1.0, 1.0), (-4.76, -1.0, 1.0), (-6.76, -1.0, 1.0), (-6.76, 1.0, 1.0), (-4.241, -0.8, -1.2), (-4.241, 0.8, -1.2), (-2.641, 0.8, -1.2), (-2.641, -0.8, -1.2), (-4.241, -0.8, 1.2), (-4.241, 0.8, 1.2), (-2.641, 0.8, 1.2), (-2.641, -0.8, 1.2), (-2.441, 1.0, -1.0), (-2.441, -1.0, -1.0), (-4.441, -1.0, -1.0), (-4.441, 1.0, -1.0), (-2.441, 1.0, 1.0), (-2.441, -1.0, 1.0), (-4.441, -1.0, 1.0), (-4.441, 1.0, 1.0)], [], [(4, 5, 1, 0), (5, 6, 2, 1), (6, 7, 3, 2), (7, 4, 0, 3), (0, 1, 2, 3), (7, 6, 5, 4), (8, 9, 10, 11), (12, 15, 14, 13), (8, 12, 13, 9), (9, 13, 14, 10), (10, 14, 15, 11), (12, 8, 11, 15), (20, 21, 17, 16), (21, 22, 18, 17), (22, 23, 19, 18), (23, 20, 16, 19), (16, 17, 18, 19), (23, 22, 21, 20), (24, 25, 26, 27), (28, 31, 30, 29), (24, 28, 29, 25), (25, 29, 30, 26), (26, 30, 31, 27), (28, 24, 27, 31), (36, 37, 33, 32), (37, 38, 34, 33), (38, 39, 35, 34), (39, 36, 32, 35), (32, 33, 34, 35), (39, 38, 37, 36), (40, 41, 42, 43), (44, 47, 46, 45), (40, 44, 45, 41), (41, 45, 46, 42), (42, 46, 47, 43), (44, 40, 43, 47), (52, 53, 49, 48), (53, 54, 50, 49), (54, 55, 51, 50), (55, 52, 48, 51), (48, 49, 50, 51), (55, 54, 53, 52), (56, 57, 58, 59), (60, 63, 62, 61), (56, 60, 61, 57), (57, 61, 62, 58), (58, 62, 63, 59), (60, 56, 59, 63), (68, 69, 65, 64), (69, 70, 66, 65), (70, 71, 67, 66), (71, 68, 64, 67), (64, 65, 66, 67), (71, 70, 69, 68), (72, 73, 74, 75), (76, 79, 78, 77), (72, 76, 77, 73), (73, 77, 78, 74), (74, 78, 79, 75), (76, 72, 75, 79), (84, 85, 81, 80), (85, 86, 82, 81), (86, 87, 83, 82), (87, 84, 80, 83), (80, 81, 82, 83), (87, 86, 85, 84), (88, 89, 90, 91), (92, 95, 94, 93), (88, 92, 93, 89), (89, 93, 94, 90), (90, 94, 95, 91), (92, 88, 91, 95)])
me_cube_006.polygons.foreach_set('use_smooth', [True] * 72)
me_cube_006.polygons.foreach_set('material_index', [5, 5, 5, 5, 5, 5, 4, 4, 4, 4, 4, 4, 7, 7, 7, 7, 7, 7, 6, 6, 6, 6, 6, 6, 9, 9, 9, 9, 9, 9, 8, 8, 8, 8, 8, 8, 11, 11, 11, 11, 11, 11, 10, 10, 10, 10, 10, 10, 1, 1, 1, 1, 1, 1, 0, 0, 0, 0, 0, 0, 3, 3, 3, 3, 3, 3, 2, 2, 2, 2, 2, 2])
me_cube_006.materials.append(mat_material_060)
me_cube_006.materials.append(mat_material_061)
me_cube_006.materials.append(mat_material_062)
me_cube_006.materials.append(mat_material_063)
me_cube_006.materials.append(mat_material_064)
me_cube_006.materials.append(mat_material_065)
me_cube_006.materials.append(mat_material_066)
me_cube_006.materials.append(mat_material_067)
me_cube_006.materials.append(mat_material_068)
me_cube_006.materials.append(mat_material_069)
me_cube_006.materials.append(mat_material_070)
me_cube_006.materials.append(mat_material_071)
me_cube_006.use_remesh_preserve_volume = False
me_cube_006.use_remesh_preserve_attributes = False
me_cube_006.use_mirror_vertex_groups = False
me_cube_006.update()
me_cube_007 = bpy.data.meshes.new('Cube.007')
me_cube_007.from_pydata([(-1.958, -0.8, -1.2), (-1.958, 0.8, -1.2), (-0.3576, 0.8, -1.2), (-0.3576, -0.8, -1.2), (-1.958, -0.8, 1.2), (-1.958, 0.8, 1.2), (-0.3576, 0.8, 1.2), (-0.3576, -0.8, 1.2), (-0.1576, 1.0, -1.0), (-0.1576, -1.0, -1.0), (-2.158, -1.0, -1.0), (-2.158, 1.0, -1.0), (-0.1576, 1.0, 1.0), (-0.1576, -1.0, 1.0), (-2.158, -1.0, 1.0), (-2.158, 1.0, 1.0), (0.3622, -0.8, -1.2), (0.3622, 0.8, -1.2), (1.962, 0.8, -1.2), (1.962, -0.8, -1.2), (0.3622, -0.8, 1.2), (0.3622, 0.8, 1.2), (1.962, 0.8, 1.2), (1.962, -0.8, 1.2), (2.162, 1.0, -1.0), (2.162, -1.0, -1.0), (0.1622, -1.0, -1.0), (0.1622, 1.0, -1.0), (2.162, 1.0, 1.0), (2.162, -1.0, 1.0), (0.1622, -1.0, 1.0), (0.1622, 1.0, 1.0), (2.638, -0.8, -1.2), (2.638, 0.8, -1.2), (4.238, 0.8, -1.2), (4.238, -0.8, -1.2), (2.638, -0.8, 1.2), (2.638, 0.8, 1.2), (4.238, 0.8, 1.2), (4.238, -0.8, 1.2), (4.438, 1.0, -1.0), (4.438, -1.0, -1.0), (2.438, -1.0, -1.0), (2.438, 1.0, -1.0), (4.438, 1.0, 1.0), (4.438, -1.0, 1.0), (2.438, -1.0, 1.0), (2.438, 1.0, 1.0), (4.958, -0.8, -1.2), (4.958, 0.8, -1.2), (6.558, 0.8, -1.2), (6.558, -0.8, -1.2), (4.958, -0.8, 1.2), (4.958, 0.8, 1.2), (6.558, 0.8, 1.2), (6.558, -0.8, 1.2), (6.758, 1.0, -1.0), (6.758, -1.0, -1.0), (4.758, -1.0, -1.0), (4.758, 1.0, -1.0), (6.758, 1.0, 1.0), (6.758, -1.0, 1.0), (4.758, -1.0, 1.0), (4.758, 1.0, 1.0), (-6.56, -0.8, -1.2), (-6.56, 0.8, -1.2), (-4.96, 0.8, -1.2), (-4.96, -0.8, -1.2), (-6.56, -0.8, 1.2), (-6.56, 0.8, 1.2), (-4.96, 0.8, 1.2), (-4.96, -0.8, 1.2), (-4.76, 1.0, -1.0), (-4.76, -1.0, -1.0), (-6.76, -1.0, -1.0), (-6.76, 1.0, -1.0), (-4.76, 1.0, 1.0), (-4.76, -1.0, 1.0), (-6.76, -1.0, 1.0), (-6.76, 1.0, 1.0), (-4.241, -0.8, -1.2), (-4.241, 0.8, -1.2), (-2.641, 0.8, -1.2), (-2.641, -0.8, -1.2), (-4.241, -0.8, 1.2), (-4.241, 0.8, 1.2), (-2.641, 0.8, 1.2), (-2.641, -0.8, 1.2), (-2.441, 1.0, -1.0), (-2.441, -1.0, -1.0), (-4.441, -1.0, -1.0), (-4.441, 1.0, -1.0), (-2.441, 1.0, 1.0), (-2.441, -1.0, 1.0), (-4.441, -1.0, 1.0), (-4.441, 1.0, 1.0)], [], [(4, 5, 1, 0), (5, 6, 2, 1), (6, 7, 3, 2), (7, 4, 0, 3), (0, 1, 2, 3), (7, 6, 5, 4), (8, 9, 10, 11), (12, 15, 14, 13), (8, 12, 13, 9), (9, 13, 14, 10), (10, 14, 15, 11), (12, 8, 11, 15), (20, 21, 17, 16), (21, 22, 18, 17), (22, 23, 19, 18), (23, 20, 16, 19), (16, 17, 18, 19), (23, 22, 21, 20), (24, 25, 26, 27), (28, 31, 30, 29), (24, 28, 29, 25), (25, 29, 30, 26), (26, 30, 31, 27), (28, 24, 27, 31), (36, 37, 33, 32), (37, 38, 34, 33), (38, 39, 35, 34), (39, 36, 32, 35), (32, 33, 34, 35), (39, 38, 37, 36), (40, 41, 42, 43), (44, 47, 46, 45), (40, 44, 45, 41), (41, 45, 46, 42), (42, 46, 47, 43), (44, 40, 43, 47), (52, 53, 49, 48), (53, 54, 50, 49), (54, 55, 51, 50), (55, 52, 48, 51), (48, 49, 50, 51), (55, 54, 53, 52), (56, 57, 58, 59), (60, 63, 62, 61), (56, 60, 61, 57), (57, 61, 62, 58), (58, 62, 63, 59), (60, 56, 59, 63), (68, 69, 65, 64), (69, 70, 66, 65), (70, 71, 67, 66), (71, 68, 64, 67), (64, 65, 66, 67), (71, 70, 69, 68), (72, 73, 74, 75), (76, 79, 78, 77), (72, 76, 77, 73), (73, 77, 78, 74), (74, 78, 79, 75), (76, 72, 75, 79), (84, 85, 81, 80), (85, 86, 82, 81), (86, 87, 83, 82), (87, 84, 80, 83), (80, 81, 82, 83), (87, 86, 85, 84), (88, 89, 90, 91), (92, 95, 94, 93), (88, 92, 93, 89), (89, 93, 94, 90), (90, 94, 95, 91), (92, 88, 91, 95)])
me_cube_007.polygons.foreach_set('use_smooth', [True] * 72)
me_cube_007.polygons.foreach_set('material_index', [5, 5, 5, 5, 5, 5, 4, 4, 4, 4, 4, 4, 7, 7, 7, 7, 7, 7, 6, 6, 6, 6, 6, 6, 9, 9, 9, 9, 9, 9, 8, 8, 8, 8, 8, 8, 11, 11, 11, 11, 11, 11, 10, 10, 10, 10, 10, 10, 1, 1, 1, 1, 1, 1, 0, 0, 0, 0, 0, 0, 3, 3, 3, 3, 3, 3, 2, 2, 2, 2, 2, 2])
me_cube_007.materials.append(mat_material_072)
me_cube_007.materials.append(mat_material_073)
me_cube_007.materials.append(mat_material_074)
me_cube_007.materials.append(mat_material_075)
me_cube_007.materials.append(mat_material_076)
me_cube_007.materials.append(mat_material_077)
me_cube_007.materials.append(mat_material_078)
me_cube_007.materials.append(mat_material_079)
me_cube_007.materials.append(mat_material_080)
me_cube_007.materials.append(mat_material_081)
me_cube_007.materials.append(mat_material_082)
me_cube_007.materials.append(mat_material_083)
me_cube_007.use_remesh_preserve_volume = False
me_cube_007.use_remesh_preserve_attributes = False
me_cube_007.use_mirror_vertex_groups = False
me_cube_007.update()
me_cube_008 = bpy.data.meshes.new('Cube.008')
me_cube_008.from_pydata([(-1.958, -0.8, -1.2), (-1.958, 0.8, -1.2), (-0.3576, 0.8, -1.2), (-0.3576, -0.8, -1.2), (-1.958, -0.8, 1.2), (-1.958, 0.8, 1.2), (-0.3576, 0.8, 1.2), (-0.3576, -0.8, 1.2), (-0.1576, 1.0, -1.0), (-0.1576, -1.0, -1.0), (-2.158, -1.0, -1.0), (-2.158, 1.0, -1.0), (-0.1576, 1.0, 1.0), (-0.1576, -1.0, 1.0), (-2.158, -1.0, 1.0), (-2.158, 1.0, 1.0), (0.3622, -0.8, -1.2), (0.3622, 0.8, -1.2), (1.962, 0.8, -1.2), (1.962, -0.8, -1.2), (0.3622, -0.8, 1.2), (0.3622, 0.8, 1.2), (1.962, 0.8, 1.2), (1.962, -0.8, 1.2), (2.162, 1.0, -1.0), (2.162, -1.0, -1.0), (0.1622, -1.0, -1.0), (0.1622, 1.0, -1.0), (2.162, 1.0, 1.0), (2.162, -1.0, 1.0), (0.1622, -1.0, 1.0), (0.1622, 1.0, 1.0), (2.638, -0.8, -1.2), (2.638, 0.8, -1.2), (4.238, 0.8, -1.2), (4.238, -0.8, -1.2), (2.638, -0.8, 1.2), (2.638, 0.8, 1.2), (4.238, 0.8, 1.2), (4.238, -0.8, 1.2), (4.438, 1.0, -1.0), (4.438, -1.0, -1.0), (2.438, -1.0, -1.0), (2.438, 1.0, -1.0), (4.438, 1.0, 1.0), (4.438, -1.0, 1.0), (2.438, -1.0, 1.0), (2.438, 1.0, 1.0), (4.958, -0.8, -1.2), (4.958, 0.8, -1.2), (6.558, 0.8, -1.2), (6.558, -0.8, -1.2), (4.958, -0.8, 1.2), (4.958, 0.8, 1.2), (6.558, 0.8, 1.2), (6.558, -0.8, 1.2), (6.758, 1.0, -1.0), (6.758, -1.0, -1.0), (4.758, -1.0, -1.0), (4.758, 1.0, -1.0), (6.758, 1.0, 1.0), (6.758, -1.0, 1.0), (4.758, -1.0, 1.0), (4.758, 1.0, 1.0), (-6.56, -0.8, -1.2), (-6.56, 0.8, -1.2), (-4.96, 0.8, -1.2), (-4.96, -0.8, -1.2), (-6.56, -0.8, 1.2), (-6.56, 0.8, 1.2), (-4.96, 0.8, 1.2), (-4.96, -0.8, 1.2), (-4.76, 1.0, -1.0), (-4.76, -1.0, -1.0), (-6.76, -1.0, -1.0), (-6.76, 1.0, -1.0), (-4.76, 1.0, 1.0), (-4.76, -1.0, 1.0), (-6.76, -1.0, 1.0), (-6.76, 1.0, 1.0), (-4.241, -0.8, -1.2), (-4.241, 0.8, -1.2), (-2.641, 0.8, -1.2), (-2.641, -0.8, -1.2), (-4.241, -0.8, 1.2), (-4.241, 0.8, 1.2), (-2.641, 0.8, 1.2), (-2.641, -0.8, 1.2), (-2.441, 1.0, -1.0), (-2.441, -1.0, -1.0), (-4.441, -1.0, -1.0), (-4.441, 1.0, -1.0), (-2.441, 1.0, 1.0), (-2.441, -1.0, 1.0), (-4.441, -1.0, 1.0), (-4.441, 1.0, 1.0)], [], [(4, 5, 1, 0), (5, 6, 2, 1), (6, 7, 3, 2), (7, 4, 0, 3), (0, 1, 2, 3), (7, 6, 5, 4), (8, 9, 10, 11), (12, 15, 14, 13), (8, 12, 13, 9), (9, 13, 14, 10), (10, 14, 15, 11), (12, 8, 11, 15), (20, 21, 17, 16), (21, 22, 18, 17), (22, 23, 19, 18), (23, 20, 16, 19), (16, 17, 18, 19), (23, 22, 21, 20), (24, 25, 26, 27), (28, 31, 30, 29), (24, 28, 29, 25), (25, 29, 30, 26), (26, 30, 31, 27), (28, 24, 27, 31), (36, 37, 33, 32), (37, 38, 34, 33), (38, 39, 35, 34), (39, 36, 32, 35), (32, 33, 34, 35), (39, 38, 37, 36), (40, 41, 42, 43), (44, 47, 46, 45), (40, 44, 45, 41), (41, 45, 46, 42), (42, 46, 47, 43), (44, 40, 43, 47), (52, 53, 49, 48), (53, 54, 50, 49), (54, 55, 51, 50), (55, 52, 48, 51), (48, 49, 50, 51), (55, 54, 53, 52), (56, 57, 58, 59), (60, 63, 62, 61), (56, 60, 61, 57), (57, 61, 62, 58), (58, 62, 63, 59), (60, 56, 59, 63), (68, 69, 65, 64), (69, 70, 66, 65), (70, 71, 67, 66), (71, 68, 64, 67), (64, 65, 66, 67), (71, 70, 69, 68), (72, 73, 74, 75), (76, 79, 78, 77), (72, 76, 77, 73), (73, 77, 78, 74), (74, 78, 79, 75), (76, 72, 75, 79), (84, 85, 81, 80), (85, 86, 82, 81), (86, 87, 83, 82), (87, 84, 80, 83), (80, 81, 82, 83), (87, 86, 85, 84), (88, 89, 90, 91), (92, 95, 94, 93), (88, 92, 93, 89), (89, 93, 94, 90), (90, 94, 95, 91), (92, 88, 91, 95)])
me_cube_008.polygons.foreach_set('use_smooth', [True] * 72)
me_cube_008.polygons.foreach_set('material_index', [5, 5, 5, 5, 5, 5, 4, 4, 4, 4, 4, 4, 7, 7, 7, 7, 7, 7, 6, 6, 6, 6, 6, 6, 9, 9, 9, 9, 9, 9, 8, 8, 8, 8, 8, 8, 11, 11, 11, 11, 11, 11, 10, 10, 10, 10, 10, 10, 1, 1, 1, 1, 1, 1, 0, 0, 0, 0, 0, 0, 3, 3, 3, 3, 3, 3, 2, 2, 2, 2, 2, 2])
me_cube_008.materials.append(mat_material_084)
me_cube_008.materials.append(mat_material_085)
me_cube_008.materials.append(mat_material_086)
me_cube_008.materials.append(mat_material_087)
me_cube_008.materials.append(mat_material_088)
me_cube_008.materials.append(mat_material_089)
me_cube_008.materials.append(mat_material_090)
me_cube_008.materials.append(mat_material_091)
me_cube_008.materials.append(mat_material_092)
me_cube_008.materials.append(mat_material_093)
me_cube_008.materials.append(mat_material_094)
me_cube_008.materials.append(mat_material_095)
me_cube_008.use_remesh_preserve_volume = False
me_cube_008.use_remesh_preserve_attributes = False
me_cube_008.use_mirror_vertex_groups = False
me_cube_008.update()
me_cube_009 = bpy.data.meshes.new('Cube.009')
me_cube_009.from_pydata([(-1.958, -0.8, -1.2), (-1.958, 0.8, -1.2), (-0.3576, 0.8, -1.2), (-0.3576, -0.8, -1.2), (-1.958, -0.8, 1.2), (-1.958, 0.8, 1.2), (-0.3576, 0.8, 1.2), (-0.3576, -0.8, 1.2), (-0.1576, 1.0, -1.0), (-0.1576, -1.0, -1.0), (-2.158, -1.0, -1.0), (-2.158, 1.0, -1.0), (-0.1576, 1.0, 1.0), (-0.1576, -1.0, 1.0), (-2.158, -1.0, 1.0), (-2.158, 1.0, 1.0), (0.3622, -0.8, -1.2), (0.3622, 0.8, -1.2), (1.962, 0.8, -1.2), (1.962, -0.8, -1.2), (0.3622, -0.8, 1.2), (0.3622, 0.8, 1.2), (1.962, 0.8, 1.2), (1.962, -0.8, 1.2), (2.162, 1.0, -1.0), (2.162, -1.0, -1.0), (0.1622, -1.0, -1.0), (0.1622, 1.0, -1.0), (2.162, 1.0, 1.0), (2.162, -1.0, 1.0), (0.1622, -1.0, 1.0), (0.1622, 1.0, 1.0), (2.638, -0.8, -1.2), (2.638, 0.8, -1.2), (4.238, 0.8, -1.2), (4.238, -0.8, -1.2), (2.638, -0.8, 1.2), (2.638, 0.8, 1.2), (4.238, 0.8, 1.2), (4.238, -0.8, 1.2), (4.438, 1.0, -1.0), (4.438, -1.0, -1.0), (2.438, -1.0, -1.0), (2.438, 1.0, -1.0), (4.438, 1.0, 1.0), (4.438, -1.0, 1.0), (2.438, -1.0, 1.0), (2.438, 1.0, 1.0), (4.958, -0.8, -1.2), (4.958, 0.8, -1.2), (6.558, 0.8, -1.2), (6.558, -0.8, -1.2), (4.958, -0.8, 1.2), (4.958, 0.8, 1.2), (6.558, 0.8, 1.2), (6.558, -0.8, 1.2), (6.758, 1.0, -1.0), (6.758, -1.0, -1.0), (4.758, -1.0, -1.0), (4.758, 1.0, -1.0), (6.758, 1.0, 1.0), (6.758, -1.0, 1.0), (4.758, -1.0, 1.0), (4.758, 1.0, 1.0), (-6.56, -0.8, -1.2), (-6.56, 0.8, -1.2), (-4.96, 0.8, -1.2), (-4.96, -0.8, -1.2), (-6.56, -0.8, 1.2), (-6.56, 0.8, 1.2), (-4.96, 0.8, 1.2), (-4.96, -0.8, 1.2), (-4.76, 1.0, -1.0), (-4.76, -1.0, -1.0), (-6.76, -1.0, -1.0), (-6.76, 1.0, -1.0), (-4.76, 1.0, 1.0), (-4.76, -1.0, 1.0), (-6.76, -1.0, 1.0), (-6.76, 1.0, 1.0), (-4.241, -0.8, -1.2), (-4.241, 0.8, -1.2), (-2.641, 0.8, -1.2), (-2.641, -0.8, -1.2), (-4.241, -0.8, 1.2), (-4.241, 0.8, 1.2), (-2.641, 0.8, 1.2), (-2.641, -0.8, 1.2), (-2.441, 1.0, -1.0), (-2.441, -1.0, -1.0), (-4.441, -1.0, -1.0), (-4.441, 1.0, -1.0), (-2.441, 1.0, 1.0), (-2.441, -1.0, 1.0), (-4.441, -1.0, 1.0), (-4.441, 1.0, 1.0)], [], [(4, 5, 1, 0), (5, 6, 2, 1), (6, 7, 3, 2), (7, 4, 0, 3), (0, 1, 2, 3), (7, 6, 5, 4), (8, 9, 10, 11), (12, 15, 14, 13), (8, 12, 13, 9), (9, 13, 14, 10), (10, 14, 15, 11), (12, 8, 11, 15), (20, 21, 17, 16), (21, 22, 18, 17), (22, 23, 19, 18), (23, 20, 16, 19), (16, 17, 18, 19), (23, 22, 21, 20), (24, 25, 26, 27), (28, 31, 30, 29), (24, 28, 29, 25), (25, 29, 30, 26), (26, 30, 31, 27), (28, 24, 27, 31), (36, 37, 33, 32), (37, 38, 34, 33), (38, 39, 35, 34), (39, 36, 32, 35), (32, 33, 34, 35), (39, 38, 37, 36), (40, 41, 42, 43), (44, 47, 46, 45), (40, 44, 45, 41), (41, 45, 46, 42), (42, 46, 47, 43), (44, 40, 43, 47), (52, 53, 49, 48), (53, 54, 50, 49), (54, 55, 51, 50), (55, 52, 48, 51), (48, 49, 50, 51), (55, 54, 53, 52), (56, 57, 58, 59), (60, 63, 62, 61), (56, 60, 61, 57), (57, 61, 62, 58), (58, 62, 63, 59), (60, 56, 59, 63), (68, 69, 65, 64), (69, 70, 66, 65), (70, 71, 67, 66), (71, 68, 64, 67), (64, 65, 66, 67), (71, 70, 69, 68), (72, 73, 74, 75), (76, 79, 78, 77), (72, 76, 77, 73), (73, 77, 78, 74), (74, 78, 79, 75), (76, 72, 75, 79), (84, 85, 81, 80), (85, 86, 82, 81), (86, 87, 83, 82), (87, 84, 80, 83), (80, 81, 82, 83), (87, 86, 85, 84), (88, 89, 90, 91), (92, 95, 94, 93), (88, 92, 93, 89), (89, 93, 94, 90), (90, 94, 95, 91), (92, 88, 91, 95)])
me_cube_009.polygons.foreach_set('use_smooth', [True] * 72)
me_cube_009.polygons.foreach_set('material_index', [5, 5, 5, 5, 5, 5, 4, 4, 4, 4, 4, 4, 7, 7, 7, 7, 7, 7, 6, 6, 6, 6, 6, 6, 9, 9, 9, 9, 9, 9, 8, 8, 8, 8, 8, 8, 11, 11, 11, 11, 11, 11, 10, 10, 10, 10, 10, 10, 1, 1, 1, 1, 1, 1, 0, 0, 0, 0, 0, 0, 3, 3, 3, 3, 3, 3, 2, 2, 2, 2, 2, 2])
me_cube_009.materials.append(mat_material_096)
me_cube_009.materials.append(mat_material_097)
me_cube_009.materials.append(mat_material_098)
me_cube_009.materials.append(mat_material_099)
me_cube_009.materials.append(mat_material_100)
me_cube_009.materials.append(mat_material_101)
me_cube_009.materials.append(mat_material_102)
me_cube_009.materials.append(mat_material_103)
me_cube_009.materials.append(mat_material_104)
me_cube_009.materials.append(mat_material_105)
me_cube_009.materials.append(mat_material_106)
me_cube_009.materials.append(mat_material_107)
me_cube_009.use_remesh_preserve_volume = False
me_cube_009.use_remesh_preserve_attributes = False
me_cube_009.use_mirror_vertex_groups = False
me_cube_009.update()
me_cube_010 = bpy.data.meshes.new('Cube.010')
me_cube_010.from_pydata([(-1.958, -0.8, -1.2), (-1.958, 0.8, -1.2), (-0.3576, 0.8, -1.2), (-0.3576, -0.8, -1.2), (-1.958, -0.8, 1.2), (-1.958, 0.8, 1.2), (-0.3576, 0.8, 1.2), (-0.3576, -0.8, 1.2), (-0.1576, 1.0, -1.0), (-0.1576, -1.0, -1.0), (-2.158, -1.0, -1.0), (-2.158, 1.0, -1.0), (-0.1576, 1.0, 1.0), (-0.1576, -1.0, 1.0), (-2.158, -1.0, 1.0), (-2.158, 1.0, 1.0), (0.3622, -0.8, -1.2), (0.3622, 0.8, -1.2), (1.962, 0.8, -1.2), (1.962, -0.8, -1.2), (0.3622, -0.8, 1.2), (0.3622, 0.8, 1.2), (1.962, 0.8, 1.2), (1.962, -0.8, 1.2), (2.162, 1.0, -1.0), (2.162, -1.0, -1.0), (0.1622, -1.0, -1.0), (0.1622, 1.0, -1.0), (2.162, 1.0, 1.0), (2.162, -1.0, 1.0), (0.1622, -1.0, 1.0), (0.1622, 1.0, 1.0), (2.638, -0.8, -1.2), (2.638, 0.8, -1.2), (4.238, 0.8, -1.2), (4.238, -0.8, -1.2), (2.638, -0.8, 1.2), (2.638, 0.8, 1.2), (4.238, 0.8, 1.2), (4.238, -0.8, 1.2), (4.438, 1.0, -1.0), (4.438, -1.0, -1.0), (2.438, -1.0, -1.0), (2.438, 1.0, -1.0), (4.438, 1.0, 1.0), (4.438, -1.0, 1.0), (2.438, -1.0, 1.0), (2.438, 1.0, 1.0), (4.958, -0.8, -1.2), (4.958, 0.8, -1.2), (6.558, 0.8, -1.2), (6.558, -0.8, -1.2), (4.958, -0.8, 1.2), (4.958, 0.8, 1.2), (6.558, 0.8, 1.2), (6.558, -0.8, 1.2), (6.758, 1.0, -1.0), (6.758, -1.0, -1.0), (4.758, -1.0, -1.0), (4.758, 1.0, -1.0), (6.758, 1.0, 1.0), (6.758, -1.0, 1.0), (4.758, -1.0, 1.0), (4.758, 1.0, 1.0), (-6.56, -0.8, -1.2), (-6.56, 0.8, -1.2), (-4.96, 0.8, -1.2), (-4.96, -0.8, -1.2), (-6.56, -0.8, 1.2), (-6.56, 0.8, 1.2), (-4.96, 0.8, 1.2), (-4.96, -0.8, 1.2), (-4.76, 1.0, -1.0), (-4.76, -1.0, -1.0), (-6.76, -1.0, -1.0), (-6.76, 1.0, -1.0), (-4.76, 1.0, 1.0), (-4.76, -1.0, 1.0), (-6.76, -1.0, 1.0), (-6.76, 1.0, 1.0), (-4.241, -0.8, -1.2), (-4.241, 0.8, -1.2), (-2.641, 0.8, -1.2), (-2.641, -0.8, -1.2), (-4.241, -0.8, 1.2), (-4.241, 0.8, 1.2), (-2.641, 0.8, 1.2), (-2.641, -0.8, 1.2), (-2.441, 1.0, -1.0), (-2.441, -1.0, -1.0), (-4.441, -1.0, -1.0), (-4.441, 1.0, -1.0), (-2.441, 1.0, 1.0), (-2.441, -1.0, 1.0), (-4.441, -1.0, 1.0), (-4.441, 1.0, 1.0)], [], [(4, 5, 1, 0), (5, 6, 2, 1), (6, 7, 3, 2), (7, 4, 0, 3), (0, 1, 2, 3), (7, 6, 5, 4), (8, 9, 10, 11), (12, 15, 14, 13), (8, 12, 13, 9), (9, 13, 14, 10), (10, 14, 15, 11), (12, 8, 11, 15), (20, 21, 17, 16), (21, 22, 18, 17), (22, 23, 19, 18), (23, 20, 16, 19), (16, 17, 18, 19), (23, 22, 21, 20), (24, 25, 26, 27), (28, 31, 30, 29), (24, 28, 29, 25), (25, 29, 30, 26), (26, 30, 31, 27), (28, 24, 27, 31), (36, 37, 33, 32), (37, 38, 34, 33), (38, 39, 35, 34), (39, 36, 32, 35), (32, 33, 34, 35), (39, 38, 37, 36), (40, 41, 42, 43), (44, 47, 46, 45), (40, 44, 45, 41), (41, 45, 46, 42), (42, 46, 47, 43), (44, 40, 43, 47), (52, 53, 49, 48), (53, 54, 50, 49), (54, 55, 51, 50), (55, 52, 48, 51), (48, 49, 50, 51), (55, 54, 53, 52), (56, 57, 58, 59), (60, 63, 62, 61), (56, 60, 61, 57), (57, 61, 62, 58), (58, 62, 63, 59), (60, 56, 59, 63), (68, 69, 65, 64), (69, 70, 66, 65), (70, 71, 67, 66), (71, 68, 64, 67), (64, 65, 66, 67), (71, 70, 69, 68), (72, 73, 74, 75), (76, 79, 78, 77), (72, 76, 77, 73), (73, 77, 78, 74), (74, 78, 79, 75), (76, 72, 75, 79), (84, 85, 81, 80), (85, 86, 82, 81), (86, 87, 83, 82), (87, 84, 80, 83), (80, 81, 82, 83), (87, 86, 85, 84), (88, 89, 90, 91), (92, 95, 94, 93), (88, 92, 93, 89), (89, 93, 94, 90), (90, 94, 95, 91), (92, 88, 91, 95)])
me_cube_010.polygons.foreach_set('use_smooth', [True] * 72)
me_cube_010.polygons.foreach_set('material_index', [5, 5, 5, 5, 5, 5, 4, 4, 4, 4, 4, 4, 7, 7, 7, 7, 7, 7, 6, 6, 6, 6, 6, 6, 9, 9, 9, 9, 9, 9, 8, 8, 8, 8, 8, 8, 11, 11, 11, 11, 11, 11, 10, 10, 10, 10, 10, 10, 1, 1, 1, 1, 1, 1, 0, 0, 0, 0, 0, 0, 3, 3, 3, 3, 3, 3, 2, 2, 2, 2, 2, 2])
me_cube_010.materials.append(mat_material_108)
me_cube_010.materials.append(mat_material_109)
me_cube_010.materials.append(mat_material_110)
me_cube_010.materials.append(mat_material_111)
me_cube_010.materials.append(mat_material_112)
me_cube_010.materials.append(mat_material_113)
me_cube_010.materials.append(mat_material_114)
me_cube_010.materials.append(mat_material_115)
me_cube_010.materials.append(mat_material_116)
me_cube_010.materials.append(mat_material_117)
me_cube_010.materials.append(mat_material_118)
me_cube_010.materials.append(mat_material_119)
me_cube_010.use_remesh_preserve_volume = False
me_cube_010.use_remesh_preserve_attributes = False
me_cube_010.use_mirror_vertex_groups = False
me_cube_010.update()

# ---- objects
ob_lamp = bpy.data.objects.new('Lamp', light_lamp)
ob_camera = bpy.data.objects.new('Camera', cam_camera)
ob_cube_002 = bpy.data.objects.new('Cube.002', me_cube_003)
ob_cube_000 = bpy.data.objects.new('Cube.000', me_cube_001)
ob_cube_001 = bpy.data.objects.new('Cube.001', me_cube_002)
ob_cube_003 = bpy.data.objects.new('Cube.003', me_cube_004)
ob_cube_004 = bpy.data.objects.new('Cube.004', me_cube_005)
ob_cube_005 = bpy.data.objects.new('Cube.005', me_cube_006)
ob_cube_006 = bpy.data.objects.new('Cube.006', me_cube_007)
ob_cube_007 = bpy.data.objects.new('Cube.007', me_cube_008)
ob_cube_008 = bpy.data.objects.new('Cube.008', me_cube_009)
ob_cube_009 = bpy.data.objects.new('Cube.009', me_cube_010)

# ---- transforms, parenting, visibility, modifiers, constraints
ob_lamp.location = (4.076, 1.005, 5.904)
ob_lamp.rotation_euler = (0.6503, 0.05522, 1.866)
ob_lamp.lock_rotations_4d = False
ob_lamp.empty_display_type = 'ARROWS'
ob_lamp.color = (0.0, 0.0, 0.0, 0.0)
ob_lamp.hide_viewport = True
ob_lamp.lineart.crease_threshold = 0.0
ob_camera.location = (7.481, -6.508, 5.344)
ob_camera.rotation_euler = (1.109, 0.01082, 0.8149)
ob_camera.lock_rotations_4d = False
ob_camera.empty_display_type = 'ARROWS'
ob_camera.color = (0.0, 0.0, 0.0, 0.0)
ob_camera.hide_viewport = True
ob_camera.display_type = 'WIRE'
ob_camera.lineart.crease_threshold = 0.0
ob_cube_002.location = (-0.01357, 0.02032, -4.768e-06)
ob_cube_002.scale = (0.1562, 0.1562, 0.1562)
ob_cube_002.lock_rotations_4d = False
ob_cube_002.empty_display_type = 'ARROWS'
ob_cube_002.lineart.crease_threshold = 0.0
ob_cube_000.location = (0.9901, -0.662, -4.768e-06)
ob_cube_000.rotation_euler = (0.0, 0.0, 1.571)
ob_cube_000.scale = (0.07812, 0.09766, 0.09766)
ob_cube_000.lock_rotations_4d = False
ob_cube_000.empty_display_type = 'ARROWS'
ob_cube_000.lineart.crease_threshold = 0.0
ob_cube_001.location = (0.5612, -1.334, -4.768e-06)
ob_cube_001.scale = (0.07812, 0.09766, 0.09766)
ob_cube_001.lock_rotations_4d = False
ob_cube_001.empty_display_type = 'ARROWS'
ob_cube_001.lineart.crease_threshold = 0.0
ob_cube_003.location = (0.1101, -0.6672, -4.768e-06)
ob_cube_003.rotation_euler = (0.0, 0.0, 1.571)
ob_cube_003.scale = (0.07812, 0.09766, 0.09766)
ob_cube_003.lock_rotations_4d = False
ob_cube_003.empty_display_type = 'ARROWS'
ob_cube_003.lineart.crease_threshold = 0.0
ob_cube_004.location = (-0.01357, -1.914, -4.768e-06)
ob_cube_004.scale = (0.1562, 0.1562, 0.1562)
ob_cube_004.lock_rotations_4d = False
ob_cube_004.empty_display_type = 'ARROWS'
ob_cube_004.lineart.crease_threshold = 0.0
ob_cube_005.location = (-0.01357, -3.989, -4.768e-06)
ob_cube_005.rotation_euler = (0.0, 0.0, 0.2618)
ob_cube_005.scale = (0.1562, 0.1562, 0.1562)
ob_cube_005.lock_rotations_4d = False
ob_cube_005.empty_display_type = 'ARROWS'
ob_cube_005.lineart.crease_threshold = 0.0
ob_cube_006.location = (-0.01357, -3.146, -4.768e-06)
ob_cube_006.rotation_euler = (0.0, 0.0, -0.2618)
ob_cube_006.scale = (0.1562, 0.1562, 0.1562)
ob_cube_006.lock_rotations_4d = False
ob_cube_006.empty_display_type = 'ARROWS'
ob_cube_006.lineart.crease_threshold = 0.0
ob_cube_007.location = (-0.01357, -5.511, -4.768e-06)
ob_cube_007.rotation_euler = (0.0, 0.0, -0.2618)
ob_cube_007.scale = (0.1562, 0.1562, 0.1562)
ob_cube_007.lock_rotations_4d = False
ob_cube_007.empty_display_type = 'ARROWS'
ob_cube_007.lineart.crease_threshold = 0.0
ob_cube_008.location = (0.54, -5.091, -4.768e-06)
ob_cube_008.rotation_euler = (0.0, 0.0, 0.2618)
ob_cube_008.scale = (0.07812, 0.07812, 0.07812)
ob_cube_008.lock_rotations_4d = False
ob_cube_008.empty_display_type = 'ARROWS'
ob_cube_008.lineart.crease_threshold = 0.0
ob_cube_009.location = (0.3172, -4.93, -4.768e-06)
ob_cube_009.rotation_euler = (0.0, 0.0, 0.2618)
ob_cube_009.scale = (0.07812, 0.07812, 0.07812)
ob_cube_009.lock_rotations_4d = False
ob_cube_009.empty_display_type = 'ARROWS'
ob_cube_009.lineart.crease_threshold = 0.0

# ---- collection membership
col_collection_1.objects.link(ob_lamp)
col_collection_1.objects.link(ob_camera)
col_collection_1.objects.link(ob_cube_002)
col_collection_1.objects.link(ob_cube_000)
col_collection_1.objects.link(ob_cube_001)
col_collection_1.objects.link(ob_cube_003)
col_collection_1.objects.link(ob_cube_004)
col_collection_1.objects.link(ob_cube_005)
col_collection_1.objects.link(ob_cube_006)
col_collection_1.objects.link(ob_cube_007)
col_collection_1.objects.link(ob_cube_008)
col_collection_1.objects.link(ob_cube_009)

# ---- scene / render settings (as saved in the file)
scene.camera = ob_camera
scene.frame_start = 1; scene.frame_end = 250; scene.frame_set(122)
scene.render.engine = 'BLENDER_EEVEE_NEXT'
scene.render.resolution_percentage = 50
scene.render.dither_intensity = 0.0
scene.cycles.use_denoising = False
scene.cycles.samples = 10
scene.cycles.sampling_pattern = 'TABULATED_SOBOL'
scene.cycles.light_sampling_threshold = 0.0
scene.cycles.use_adaptive_sampling = False
scene.cycles.use_light_tree = False
scene.cycles.blur_glossy = 0.0
scene.cycles.pixel_filter_type = 'GAUSSIAN'
scene.cycles.sample_clamp_indirect = 0.0
scene.view_settings.view_transform = 'Standard'
bpy.context.view_layer.update()
